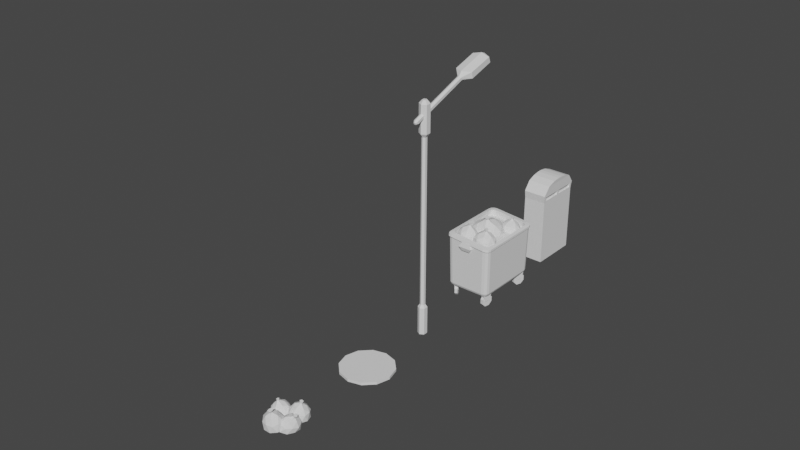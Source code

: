 # Source: street_props_1.blend  (saved by Blender 2.82.7; exported with 4.5.12 LTS)
import bpy
from mathutils import Matrix  # noqa: F401  (used for matrix-valued properties, if any)

bpy.ops.wm.read_factory_settings(use_empty=True)
scene = bpy.context.scene
scene.name = 'Scene'

# ---- collections
col_collection = bpy.data.collections.new('Collection'); scene.collection.children.link(col_collection)

# ---- world
world_world = bpy.data.worlds.new('World'); scene.world = world_world
world_world.use_nodes = True; world_world.node_tree.nodes.clear()
_N = world_world.node_tree.nodes; _L = world_world.node_tree.links
n0 = _N.new('ShaderNodeOutputWorld'); n0.name = 'World Output'; n0.location = (300, 300)
n1 = _N.new('ShaderNodeBackground'); n1.name = 'Background'; n1.location = (10, 300)
n1.inputs[0].default_value = (0.05088, 0.05088, 0.05088, 1.0)
_L.new(n1.outputs[0], n0.inputs[0])
n0.is_active_output = True
world_world.color = (0.05088, 0.05088, 0.05088)
world_world.use_sun_shadow = False
world_world.sun_shadow_jitter_overblur = 0.0

# ---- meshes
me_cube_001 = bpy.data.meshes.new('Cube.001')
me_cube_001.from_pydata([(-0.911, -1.199, 2.545), (-0.6934, -1.417, 2.536), (-0.8818, -1.308, 2.543), (-0.8022, -1.388, 2.54), (-0.6934, 1.417, 2.536), (-0.911, 1.199, 2.545), (-0.8022, 1.388, 2.54), (-0.8818, 1.308, 2.543), (0.695, -1.417, 2.418), (0.9099, -1.199, 2.382), (0.8025, -1.388, 2.4), (0.8811, -1.308, 2.387), (0.9099, 1.199, 2.382), (0.695, 1.417, 2.418), (0.8811, 1.308, 2.387), (0.8025, 1.388, 2.4), (-0.6502, -1.243, 0.4668), (-0.6674, -1.364, 0.584), (-0.6617, -1.327, 0.5011), (-0.7575, -1.136, 0.4668), (-0.877, -1.154, 0.584), (-0.841, -1.148, 0.5012), (-0.7095, -1.227, 0.4668), (-0.7722, -1.336, 0.584), (-0.753, -1.302, 0.5011), (-0.7416, -1.195, 0.4668), (-0.8489, -1.259, 0.584), (-0.8166, -1.239, 0.5012), (-0.7575, 1.136, 0.4668), (-0.877, 1.154, 0.584), (-0.841, 1.148, 0.5012), (-0.6502, 1.243, 0.4668), (-0.6674, 1.364, 0.584), (-0.6617, 1.327, 0.5011), (-0.7416, 1.195, 0.4668), (-0.8489, 1.259, 0.584), (-0.8166, 1.239, 0.5012), (-0.7095, 1.227, 0.4668), (-0.7722, 1.336, 0.584), (-0.753, 1.302, 0.5011), (0.7575, -1.136, 0.4668), (0.877, -1.154, 0.584), (0.841, -1.148, 0.5012), (0.6502, -1.243, 0.4668), (0.6674, -1.364, 0.584), (0.6617, -1.327, 0.5011), (0.7416, -1.195, 0.4668), (0.8489, -1.259, 0.584), (0.8166, -1.239, 0.5012), (0.7095, -1.227, 0.4668), (0.7722, -1.336, 0.584), (0.753, -1.302, 0.5011), (0.6502, 1.243, 0.4668), (0.6674, 1.364, 0.584), (0.6617, 1.327, 0.5011), (0.7575, 1.136, 0.4668), (0.877, 1.154, 0.584), (0.841, 1.148, 0.5012), (0.7095, 1.227, 0.4668), (0.7722, 1.336, 0.584), (0.753, 1.302, 0.5011), (0.7416, 1.195, 0.4668), (0.8489, 1.259, 0.584), (0.8166, 1.239, 0.5012), (-0.9393, -1.236, 2.563), (-0.715, -1.461, 2.555), (-0.9093, -1.349, 2.562), (-0.8272, -1.431, 2.559), (-0.715, 1.461, 2.555), (-0.9393, 1.236, 2.563), (-0.8272, 1.431, 2.559), (-0.9093, 1.349, 2.562), (0.7166, -1.461, 2.432), (0.9382, -1.236, 2.396), (0.8274, -1.431, 2.414), (0.9085, -1.349, 2.401), (0.9382, 1.236, 2.396), (0.7166, 1.461, 2.432), (0.9085, 1.349, 2.401), (0.8274, 1.431, 2.414), (-0.9211, -1.222, 2.645), (-0.6994, -1.444, 2.636), (-0.8914, -1.333, 2.643), (-0.8103, -1.414, 2.64), (-0.6994, 1.444, 2.636), (-0.9211, 1.222, 2.645), (-0.8103, 1.414, 2.64), (-0.8914, 1.333, 2.643), (0.7156, -1.444, 2.515), (0.9346, -1.222, 2.479), (0.8251, -1.414, 2.497), (0.9053, -1.333, 2.484), (0.9346, 1.222, 2.479), (0.7156, 1.444, 2.515), (0.9053, 1.333, 2.484), (0.8251, 1.414, 2.497), (-0.7978, -1.06, 2.662), (-0.6055, -1.252, 2.654), (-0.772, -1.156, 2.661), (-0.7016, -1.226, 2.658), (-0.6055, 1.252, 2.654), (-0.7978, 1.06, 2.662), (-0.7016, 1.226, 2.658), (-0.772, 1.156, 2.661), (0.6215, -1.252, 2.549), (0.8114, -1.06, 2.518), (0.7165, -1.226, 2.534), (0.786, -1.156, 2.522), (0.8114, 1.06, 2.518), (0.6215, 1.252, 2.549), (0.786, 1.156, 2.522), (0.7165, 1.226, 2.534), (-0.817, -1.06, 2.416), (-0.6248, -1.252, 2.408), (-0.7913, -1.156, 2.414), (-0.7209, -1.226, 2.412), (-0.6248, 1.252, 2.408), (-0.817, 1.06, 2.416), (-0.7209, 1.226, 2.412), (-0.7913, 1.156, 2.414), (0.6022, -1.252, 2.303), (0.7921, -1.06, 2.272), (0.6972, -1.226, 2.288), (0.7667, -1.156, 2.276), (0.7921, 1.06, 2.272), (0.6022, 1.252, 2.303), (0.7667, 1.156, 2.276), (0.6972, 1.226, 2.288), (-0.3139, -0.7243, 3.026), (-0.2989, -0.9156, 3.019), (-0.3278, -0.8639, 2.915), (-0.3328, -0.776, 2.918), (-0.3821, -0.7928, 2.92), (-0.3744, -0.8471, 2.916), (-0.2847, -1.162, 2.584), (-0.71, -1.031, 2.614), (-0.71, -0.6086, 2.614), (-0.2847, -0.478, 2.584), (-0.02185, -0.8199, 2.566), (-0.3039, -1.021, 2.792), (-0.2981, -0.8199, 2.914), (-0.2579, -0.8199, 2.858), (-0.4304, -0.8726, 2.873), (-0.4349, -0.7672, 2.875), (-0.3254, -0.7347, 2.865), (-0.3254, -0.9052, 2.865), (-0.3039, -0.619, 2.792), (-0.5588, -0.6957, 2.814), (-0.5588, -0.9441, 2.814), (-0.01438, -0.9441, 2.323), (-0.01438, -0.6957, 2.323), (-0.4189, -1.222, 2.351), (-0.1689, -1.145, 2.334), (-0.8234, -0.9441, 2.379), (-0.6689, -1.145, 2.369), (-0.6689, -0.4948, 2.369), (-0.8234, -0.6957, 2.379), (-0.1689, -0.4948, 2.334), (-0.4189, -0.418, 2.351), (-0.1064, -1.021, 2.614), (-0.5112, -1.145, 2.642), (-0.7612, -0.8199, 2.66), (-0.5112, -0.4948, 2.642), (-0.1064, -0.619, 2.614), (-0.1472, -0.8199, 2.779), (-0.4176, -0.7608, 3.029), (-0.3836, -0.8791, 3.013), (-0.2385, -0.8199, 3.019), (0.4124, -0.6989, 2.982), (0.4109, -0.8566, 2.972), (0.3898, -0.8273, 2.882), (0.3905, -0.7282, 2.886), (0.3289, -0.7471, 2.892), (0.3283, -0.8084, 2.888), (0.4807, -1.163, 2.552), (0.002291, -1.016, 2.597), (0.002293, -0.5396, 2.597), (0.4808, -0.3924, 2.552), (0.7765, -0.7778, 2.524), (0.4399, -1.004, 2.746), (0.4278, -0.7778, 2.878), (0.4738, -0.7778, 2.812), (0.2807, -0.8372, 2.83), (0.2827, -0.7183, 2.843), (0.4021, -0.6816, 2.831), (0.4, -0.8739, 2.819), (0.1588, -0.9178, 2.773), (0.778, -0.9178, 2.251), (0.778, -0.6378, 2.251), (0.323, -1.231, 2.293), (0.6042, -1.144, 2.267), (-0.1321, -0.9178, 2.336), (0.04176, -1.144, 2.32), (0.04176, -0.4112, 2.32), (-0.1321, -0.6378, 2.336), (0.6042, -0.4112, 2.267), (0.323, -0.3247, 2.293), (0.6821, -1.004, 2.58), (0.2269, -1.144, 2.622), (-0.05266, -0.7778, 2.648), (0.2272, -0.4112, 2.624), (0.6821, -0.5512, 2.58), (0.614, -0.7778, 2.731), (0.1621, -0.6378, 2.793), (0.4432, -0.5512, 2.766), (0.3145, -0.729, 2.991), (0.313, -0.8265, 2.982), (0.4714, -0.7778, 2.967), (-0.4439, -0.7112, 2.482), (-0.4277, 0.7109, 2.477), (0.4367, -0.7112, 2.404), (0.4367, 0.7112, 2.404), (0.0006615, -0.001709, 2.493), (-0.07315, 0.06871, 3.031), (-0.07155, -0.1422, 2.993), (-0.09619, -0.1054, 2.919), (-0.09728, 0.03136, 2.941), (-0.1881, 0.007005, 2.938), (-0.1875, -0.07805, 2.923), (0.03565, -0.4873, 2.417), (-0.6746, -0.2859, 2.492), (-0.584, 0.4016, 2.607), (0.0272, 0.628, 2.651), (0.4453, 0.0808, 2.538), (-0.02071, -0.3008, 2.669), (-0.04045, -0.03726, 2.931), (0.02962, -0.02636, 2.864), (-0.2557, -0.1039, 2.847), (-0.257, 0.05977, 2.88), (-0.08067, 0.105, 2.884), (-0.07856, -0.1572, 2.835), (-0.02568, 0.3417, 2.815), (-0.4087, 0.2195, 2.792), (-0.4382, -0.1819, 2.712), (0.4821, -0.07844, 2.251), (0.479, 0.3267, 2.335), (-0.1884, -0.5424, 2.184), (0.2271, -0.4104, 2.193), (-0.8657, -0.1004, 2.307), (-0.6059, -0.424, 2.228), (-0.5719, 0.6359, 2.437), (-0.8315, 0.304, 2.381), (0.2191, 0.6503, 2.415), (-0.1983, 0.7687, 2.458), (0.3308, -0.2608, 2.492), (-0.3416, -0.4743, 2.478), (-0.7346, 0.04871, 2.598), (-0.3262, 0.5859, 2.693), (0.291, 0.3458, 2.638), (0.2342, 0.02689, 2.733), (-0.207, 0.02754, 3.029), (-0.206, -0.103, 3.003), (0.01054, -0.03638, 3.013), (0.4716, 0.9065, 2.832), (0.401, 0.7883, 2.851), (0.3999, 0.8207, 2.77), (0.4445, 0.895, 2.755), (0.3889, 0.9087, 2.757), (0.3613, 0.8628, 2.765), (0.3071, 0.5057, 2.568), (0.01472, 0.8369, 2.487), (0.2292, 1.181, 2.368), (0.6619, 1.073, 2.373), (0.7148, 0.6626, 2.495), (0.3582, 0.6991, 2.704), (0.4513, 0.8408, 2.763), (0.4875, 0.8251, 2.72), (0.3129, 0.8686, 2.724), (0.3664, 0.9575, 2.705), (0.4743, 0.9306, 2.703), (0.3877, 0.7867, 2.733), (0.5622, 1.028, 2.613), (0.3079, 1.091, 2.612), (0.1818, 0.8889, 2.675), (0.6574, 0.479, 2.302), (0.7835, 0.6812, 2.232), (0.168, 0.4564, 2.34), (0.4223, 0.3931, 2.343), (-0.03944, 0.8861, 2.223), (-0.008353, 0.6447, 2.294), (0.3217, 1.174, 2.111), (0.08665, 1.088, 2.153), (0.7524, 0.9226, 2.16), (0.5761, 1.111, 2.114), (0.5399, 0.5555, 2.584), (0.1284, 0.658, 2.579), (0.07808, 1.049, 2.463), (0.4585, 1.187, 2.396), (0.7439, 0.8828, 2.47), (0.5933, 0.7881, 2.673), (0.3836, 0.9283, 2.834), (0.3399, 0.8552, 2.847), (0.4823, 0.82, 2.842), (0.5931, -1.157, 0.2016), (0.5758, -1.242, 0.4693), (0.6353, -0.95, 0.2016), (0.6527, -0.8652, 0.4693), (0.743, -1.187, 0.2016), (0.7257, -1.272, 0.4693), (0.7853, -0.9807, 0.2016), (0.8026, -0.8958, 0.4693), (0.6849, -0.8287, 0.117), (0.7936, -0.851, 0.117), (0.6584, -0.9582, -0.01594), (0.7672, -0.9805, -0.01594), (0.6209, -1.142, -0.01652), (0.7296, -1.164, -0.01652), (0.5943, -1.272, 0.1157), (0.703, -1.294, 0.1157), (0.5941, -1.273, 0.3031), (0.7029, -1.295, 0.3031), (0.6206, -1.143, 0.4361), (0.7294, -1.166, 0.4361), (0.6581, -0.9596, 0.4367), (0.7669, -0.9818, 0.4367), (0.6848, -0.8293, 0.3045), (0.7935, -0.8515, 0.3045), (0.5817, 0.9573, 0.2016), (0.5533, 0.8755, 0.4693), (0.651, 1.157, 0.2016), (0.6794, 1.238, 0.4693), (0.7262, 0.9071, 0.2016), (0.6978, 0.8252, 0.4693), (0.7955, 1.106, 0.2016), (0.824, 1.188, 0.4693), (0.7162, 1.27, 0.117), (0.821, 1.234, 0.117), (0.6728, 1.145, -0.01594), (0.7776, 1.109, -0.01594), (0.6112, 0.9682, -0.01652), (0.716, 0.9318, -0.01652), (0.5675, 0.8426, 0.1157), (0.6724, 0.8062, 0.1157), (0.5673, 0.8421, 0.3031), (0.6722, 0.8056, 0.3031), (0.6107, 0.9669, 0.4361), (0.7156, 0.9305, 0.4361), (0.6723, 1.144, 0.4367), (0.7772, 1.108, 0.4367), (0.716, 1.27, 0.3045), (0.8209, 1.233, 0.3045), (-0.6845, -1.198, 0.2016), (-0.6447, -1.275, 0.4693), (-0.7815, -1.011, 0.2016), (-0.8213, -0.9343, 0.4693), (-0.5486, -1.128, 0.2016), (-0.5088, -1.205, 0.4693), (-0.6456, -0.9408, 0.2016), (-0.6854, -0.8639, 0.4693), (-0.8192, -0.8857, 0.117), (-0.7206, -0.8346, 0.117), (-0.7584, -1.003, -0.01594), (-0.6598, -0.952, -0.01594), (-0.6722, -1.17, -0.01652), (-0.5736, -1.118, -0.01652), (-0.611, -1.288, 0.1157), (-0.5125, -1.237, 0.1157), (-0.6108, -1.288, 0.3031), (-0.5122, -1.237, 0.3031), (-0.6715, -1.171, 0.4361), (-0.573, -1.12, 0.4361), (-0.7577, -1.004, 0.4367), (-0.6592, -0.9532, 0.4367), (-0.8189, -0.8862, 0.3045), (-0.7203, -0.8351, 0.3045), (-0.7758, 0.9569, 0.2016), (-0.8039, 0.8749, 0.4693), (-0.7073, 1.156, 0.2016), (-0.6792, 1.238, 0.4693), (-0.631, 0.9072, 0.2016), (-0.6591, 0.8253, 0.4693), (-0.5626, 1.107, 0.2016), (-0.5345, 1.189, 0.4693), (-0.6426, 1.27, 0.117), (-0.5376, 1.234, 0.117), (-0.6855, 1.145, -0.01594), (-0.5805, 1.109, -0.01594), (-0.7463, 0.9679, -0.01652), (-0.6413, 0.9319, -0.01652), (-0.7895, 0.8421, 0.1157), (-0.6845, 0.8061, 0.1157), (-0.7897, 0.8416, 0.3031), (-0.6847, 0.8056, 0.3031), (-0.7468, 0.9666, 0.4361), (-0.6418, 0.9306, 0.4361), (-0.6859, 1.144, 0.4367), (-0.5809, 1.108, 0.4367), (-0.6428, 1.27, 0.3045), (-0.5378, 1.234, 0.3045), (-0.3113, -1.513, 2.326), (-0.1966, -1.458, 2.523), (-0.3113, -1.357, 2.326), (-0.1966, -1.357, 2.523), (0.2167, -1.513, 2.326), (0.102, -1.458, 2.523), (0.2167, -1.357, 2.326), (0.102, -1.357, 2.523), (-0.2125, -1.461, 2.171), (-0.2125, -1.357, 2.126), (0.1178, -1.461, 2.171), (0.1178, -1.357, 2.126), (0.2167, 1.551, 2.326), (0.102, 1.496, 2.523), (0.2167, 1.395, 2.326), (0.102, 1.395, 2.523), (-0.3113, 1.551, 2.326), (-0.1966, 1.496, 2.523), (-0.3113, 1.395, 2.326), (-0.1966, 1.395, 2.523), (0.1178, 1.499, 2.171), (0.1178, 1.395, 2.126), (-0.2125, 1.499, 2.171), (-0.2125, 1.395, 2.126)], [], [(26, 2, 0, 20), (8, 44, 50, 10), (15, 13, 77, 79), (23, 3, 2, 26), (6, 38, 35, 7), (44, 8, 1, 17), (7, 35, 29, 5), (20, 0, 5, 29), (32, 4, 13, 53), (11, 47, 41, 9), (4, 32, 38, 6), (14, 62, 59, 15), (12, 56, 62, 14), (10, 50, 47, 11), (15, 59, 53, 13), (56, 12, 9, 41), (17, 1, 3, 23), (22, 16, 18, 24), (24, 18, 17, 23), (25, 22, 24, 27), (27, 24, 23, 26), (19, 25, 27, 21), (21, 27, 26, 20), (31, 37, 39, 33), (33, 39, 38, 32), (37, 34, 36, 39), (39, 36, 35, 38), (34, 28, 30, 36), (36, 30, 29, 35), (55, 61, 63, 57), (57, 63, 62, 56), (61, 58, 60, 63), (63, 60, 59, 62), (58, 52, 54, 60), (60, 54, 53, 59), (43, 49, 51, 45), (45, 51, 50, 44), (49, 46, 48, 51), (51, 48, 47, 50), (46, 40, 42, 48), (48, 42, 41, 47), (20, 29, 30, 21), (21, 30, 28, 19), (32, 53, 54, 33), (33, 54, 52, 31), (56, 41, 42, 57), (57, 42, 40, 55), (44, 17, 18, 45), (45, 18, 16, 43), (28, 34, 37, 31, 52, 58, 61, 55, 40, 46, 49, 43, 16, 22, 25, 19), (78, 79, 95, 94), (2, 3, 67, 66), (8, 10, 74, 72), (0, 2, 66, 64), (10, 11, 75, 74), (4, 6, 70, 68), (11, 9, 73, 75), (6, 7, 71, 70), (5, 0, 64, 69), (7, 5, 69, 71), (1, 8, 72, 65), (12, 14, 78, 76), (9, 12, 76, 73), (14, 15, 79, 78), (3, 1, 65, 67), (13, 4, 68, 77), (85, 80, 96, 101), (67, 65, 81, 83), (77, 68, 84, 93), (79, 77, 93, 95), (66, 67, 83, 82), (72, 74, 90, 88), (64, 66, 82, 80), (74, 75, 91, 90), (68, 70, 86, 84), (75, 73, 89, 91), (70, 71, 87, 86), (69, 64, 80, 85), (71, 69, 85, 87), (65, 72, 88, 81), (76, 78, 94, 92), (73, 76, 92, 89), (96, 98, 114, 112), (87, 85, 101, 103), (81, 88, 104, 97), (92, 94, 110, 108), (89, 92, 108, 105), (94, 95, 111, 110), (83, 81, 97, 99), (93, 84, 100, 109), (95, 93, 109, 111), (82, 83, 99, 98), (88, 90, 106, 104), (80, 82, 98, 96), (90, 91, 107, 106), (84, 86, 102, 100), (91, 89, 105, 107), (86, 87, 103, 102), (121, 124, 211, 210), (106, 107, 123, 122), (100, 102, 118, 116), (107, 105, 121, 123), (102, 103, 119, 118), (101, 96, 112, 117), (103, 101, 117, 119), (97, 104, 120, 113), (108, 110, 126, 124), (105, 108, 124, 121), (110, 111, 127, 126), (99, 97, 113, 115), (109, 100, 116, 125), (111, 109, 125, 127), (98, 99, 115, 114), (104, 106, 122, 120), (140, 131, 128, 167), (133, 130, 129, 166), (134, 159, 139), (135, 160, 148), (136, 161, 147), (137, 162, 146), (138, 163, 164), (164, 163, 146), (163, 137, 146), (146, 162, 147), (162, 136, 147), (147, 161, 148), (161, 135, 148), (148, 160, 139), (160, 134, 139), (139, 159, 164), (159, 138, 164), (150, 163, 138), (150, 157, 163), (157, 137, 163), (158, 162, 137), (158, 155, 162), (155, 136, 162), (156, 161, 136), (156, 153, 161), (153, 135, 161), (154, 160, 135), (154, 151, 160), (151, 134, 160), (152, 159, 134), (152, 149, 159), (149, 138, 159), (157, 158, 137), (164, 146, 144, 141), (167, 128, 165, 166, 129), (155, 156, 136), (139, 164, 141, 145), (153, 154, 135), (147, 148, 142, 143), (151, 152, 134), (143, 142, 133, 132), (149, 150, 138), (141, 144, 131, 140), (132, 133, 166, 165), (130, 140, 167, 129), (146, 147, 143, 144), (148, 139, 145, 142), (145, 141, 140, 130), (131, 132, 165, 128), (144, 143, 132, 131), (142, 145, 130, 133), (180, 171, 168, 207), (173, 170, 169, 206), (174, 197, 179), (175, 198, 186), (176, 199, 203), (177, 200, 204), (178, 201, 202), (202, 201, 204), (201, 177, 204), (204, 200, 203), (200, 176, 203), (203, 199, 186), (199, 175, 186), (186, 198, 179), (198, 174, 179), (179, 197, 202), (197, 178, 202), (188, 201, 178), (188, 195, 201), (195, 177, 201), (196, 200, 177), (196, 193, 200), (193, 176, 200), (194, 199, 176), (194, 191, 199), (191, 175, 199), (192, 198, 175), (192, 189, 198), (189, 174, 198), (190, 197, 174), (190, 187, 197), (187, 178, 197), (195, 196, 177), (202, 204, 184, 181), (207, 168, 205, 206, 169), (193, 194, 176), (179, 202, 181, 185), (191, 192, 175), (203, 186, 182, 183), (189, 190, 174), (183, 182, 173, 172), (187, 188, 178), (181, 184, 171, 180), (172, 173, 206, 205), (170, 180, 207, 169), (204, 203, 183, 184), (186, 179, 185, 182), (185, 181, 180, 170), (171, 172, 205, 168), (184, 183, 172, 171), (182, 185, 170, 173), (126, 127, 211), (115, 113, 208), (125, 116, 209, 211), (127, 125, 211), (114, 115, 208), (120, 122, 210), (112, 114, 208), (122, 123, 210), (116, 118, 209), (123, 121, 210), (118, 119, 209), (117, 112, 208, 209), (119, 117, 209), (113, 120, 210, 208), (124, 126, 211), (209, 208, 212), (208, 210, 212), (210, 211, 212), (211, 209, 212), (225, 216, 213, 252), (218, 215, 214, 251), (219, 244, 224), (220, 245, 233), (221, 246, 232), (222, 247, 231), (223, 248, 249), (249, 248, 231), (248, 222, 231), (231, 247, 232), (247, 221, 232), (232, 246, 233), (246, 220, 233), (233, 245, 224), (245, 219, 224), (224, 244, 249), (244, 223, 249), (235, 248, 223), (235, 242, 248), (242, 222, 248), (243, 247, 222), (243, 240, 247), (240, 221, 247), (241, 246, 221), (241, 238, 246), (238, 220, 246), (239, 245, 220), (239, 236, 245), (236, 219, 245), (237, 244, 219), (237, 234, 244), (234, 223, 244), (242, 243, 222), (249, 231, 229, 226), (252, 213, 250, 251, 214), (240, 241, 221), (224, 249, 226, 230), (238, 239, 220), (232, 233, 227, 228), (236, 237, 219), (228, 227, 218, 217), (234, 235, 223), (226, 229, 216, 225), (217, 218, 251, 250), (215, 225, 252, 214), (231, 232, 228, 229), (233, 224, 230, 227), (230, 226, 225, 215), (216, 217, 250, 213), (229, 228, 217, 216), (227, 230, 215, 218), (265, 256, 253, 292), (258, 255, 254, 291), (259, 284, 264), (260, 285, 273), (261, 286, 272), (262, 287, 271), (263, 288, 289), (289, 288, 271), (288, 262, 271), (271, 287, 272), (287, 261, 272), (272, 286, 273), (286, 260, 273), (273, 285, 264), (285, 259, 264), (264, 284, 289), (284, 263, 289), (275, 288, 263), (275, 282, 288), (282, 262, 288), (283, 287, 262), (283, 280, 287), (280, 261, 287), (281, 286, 261), (281, 278, 286), (278, 260, 286), (279, 285, 260), (279, 276, 285), (276, 259, 285), (277, 284, 259), (277, 274, 284), (274, 263, 284), (282, 283, 262), (289, 271, 269, 266), (292, 253, 290, 291, 254), (280, 281, 261), (264, 289, 266, 270), (278, 279, 260), (272, 273, 267, 268), (276, 277, 259), (268, 267, 258, 257), (274, 275, 263), (266, 269, 256, 265), (257, 258, 291, 290), (255, 265, 292, 254), (271, 272, 268, 269), (273, 264, 270, 267), (270, 266, 265, 255), (256, 257, 290, 253), (269, 268, 257, 256), (267, 270, 255, 258), (293, 294, 296, 295), (295, 296, 300, 299), (299, 300, 298, 297), (297, 298, 294, 293), (295, 299, 297, 293), (300, 296, 294, 298), (301, 302, 304, 303), (303, 304, 306, 305), (305, 306, 308, 307), (307, 308, 310, 309), (309, 310, 312, 311), (311, 312, 314, 313), (304, 302, 316, 314, 312, 310, 308, 306), (313, 314, 316, 315), (315, 316, 302, 301), (301, 303, 305, 307, 309, 311, 313, 315), (317, 318, 320, 319), (319, 320, 324, 323), (323, 324, 322, 321), (321, 322, 318, 317), (319, 323, 321, 317), (324, 320, 318, 322), (325, 326, 328, 327), (327, 328, 330, 329), (329, 330, 332, 331), (331, 332, 334, 333), (333, 334, 336, 335), (335, 336, 338, 337), (328, 326, 340, 338, 336, 334, 332, 330), (337, 338, 340, 339), (339, 340, 326, 325), (325, 327, 329, 331, 333, 335, 337, 339), (341, 342, 344, 343), (343, 344, 348, 347), (347, 348, 346, 345), (345, 346, 342, 341), (343, 347, 345, 341), (348, 344, 342, 346), (349, 350, 352, 351), (351, 352, 354, 353), (353, 354, 356, 355), (355, 356, 358, 357), (357, 358, 360, 359), (359, 360, 362, 361), (352, 350, 364, 362, 360, 358, 356, 354), (361, 362, 364, 363), (363, 364, 350, 349), (349, 351, 353, 355, 357, 359, 361, 363), (365, 366, 368, 367), (367, 368, 372, 371), (371, 372, 370, 369), (369, 370, 366, 365), (367, 371, 369, 365), (372, 368, 366, 370), (373, 374, 376, 375), (375, 376, 378, 377), (377, 378, 380, 379), (379, 380, 382, 381), (381, 382, 384, 383), (383, 384, 386, 385), (376, 374, 388, 386, 384, 382, 380, 378), (385, 386, 388, 387), (387, 388, 374, 373), (373, 375, 377, 379, 381, 383, 385, 387), (389, 390, 392, 391), (391, 392, 396, 395), (395, 396, 394, 393), (393, 394, 390, 389), (391, 395, 400, 398), (396, 392, 390, 394), (398, 400, 399, 397), (389, 391, 398, 397), (395, 393, 399, 400), (393, 389, 397, 399), (401, 402, 404, 403), (403, 404, 408, 407), (407, 408, 406, 405), (405, 406, 402, 401), (403, 407, 412, 410), (408, 404, 402, 406), (410, 412, 411, 409), (401, 403, 410, 409), (407, 405, 411, 412), (405, 401, 409, 411)])
_uv = me_cube_001.uv_layers.new(name='UVMap')
_uv.uv.foreach_set('vector', [0.3902, 0.009606, 0.625, 0.009606, 0.625, 0.01921, 0.3902, 0.01921, 0.625, 0.7799, 0.3902, 0.7799, 0.3858, 0.7591, 0.63, 0.7591, 0.63, 0.4909, 0.625, 0.4701, 0.625, 0.4701, 0.63, 0.4909, 0.3902, 0.9851, 0.625, 0.9851, 0.625, 1.0, 0.3902, 1.0, 0.7034, 0.3441, 0.3213, 0.3441, 0.3181, 0.3301, 0.707, 0.3301, 0.3902, 0.7799, 0.625, 0.7799, 0.625, 0.9701, 0.3902, 0.9701, 0.707, 0.3301, 0.3181, 0.3301, 0.3902, 0.2308, 0.625, 0.2308, 0.3902, 0.01921, 0.625, 0.01921, 0.625, 0.2308, 0.3902, 0.2308, 0.3902, 0.2799, 0.625, 0.2799, 0.625, 0.4701, 0.3902, 0.4701, 0.6263, 0.7404, 0.389, 0.7404, 0.3902, 0.7308, 0.625, 0.7308, 0.625, 0.2799, 0.3902, 0.2799, 0.3213, 0.3441, 0.7034, 0.3441, 0.6263, 0.5096, 0.389, 0.5096, 0.3858, 0.4909, 0.63, 0.4909, 0.625, 0.5192, 0.3902, 0.5192, 0.389, 0.5096, 0.6263, 0.5096, 0.63, 0.7591, 0.3858, 0.7591, 0.389, 0.7404, 0.6263, 0.7404, 0.63, 0.4909, 0.3858, 0.4909, 0.3902, 0.4701, 0.625, 0.4701, 0.3902, 0.5192, 0.625, 0.5192, 0.625, 0.7308, 0.3902, 0.7308, 0.3902, 0.9701, 0.625, 0.9701, 0.625, 0.9851, 0.3902, 0.9851, 0.1488, 0.7376, 0.1573, 0.7391, 0.1542, 0.7499, 0.1412, 0.7476, 0.375, 0.9838, 0.375, 0.9708, 0.3902, 0.9701, 0.3902, 0.9851, 0.1442, 0.7347, 0.1488, 0.7376, 0.139, 0.7468, 0.13, 0.741, 0.375, 0.9987, 0.375, 0.9863, 0.3902, 0.9851, 0.3902, 1.0, 0.1419, 0.7292, 0.1442, 0.7347, 0.1287, 0.7396, 0.1252, 0.7312, 0.375, 0.01875, 0.375, 0.01036, 0.3902, 0.009606, 0.3902, 0.01921, 0.2043, 0.4616, 0.224, 0.4333, 0.285, 0.357, 0.1611, 0.4932, 0.3716, 0.2827, 0.3031, 0.3389, 0.3213, 0.3441, 0.3902, 0.2799, 0.224, 0.4333, 0.2199, 0.4348, 0.2933, 0.3314, 0.2963, 0.343, 0.2963, 0.343, 0.2933, 0.3314, 0.3181, 0.3301, 0.3213, 0.3441, 0.2199, 0.4348, 0.1897, 0.4696, 0.133, 0.5102, 0.2799, 0.3449, 0.2994, 0.3224, 0.3711, 0.2355, 0.3902, 0.2308, 0.3181, 0.3301, 0.3602, 0.519, 0.3591, 0.5124, 0.3736, 0.5092, 0.375, 0.5192, 0.375, 0.5192, 0.3736, 0.5092, 0.389, 0.5096, 0.3902, 0.5192, 0.3591, 0.5124, 0.355, 0.5087, 0.3703, 0.4924, 0.3736, 0.5092, 0.3736, 0.5092, 0.3703, 0.4924, 0.3858, 0.4909, 0.389, 0.5096, 0.355, 0.5087, 0.3455, 0.5081, 0.3462, 0.4996, 0.368, 0.4916, 0.3704, 0.4892, 0.3748, 0.471, 0.3902, 0.4701, 0.3858, 0.4909, 0.3453, 0.7413, 0.3547, 0.7408, 0.368, 0.7584, 0.3462, 0.7504, 0.3748, 0.779, 0.3704, 0.7608, 0.3858, 0.7591, 0.3902, 0.7799, 0.3547, 0.7408, 0.3588, 0.737, 0.3736, 0.7408, 0.3703, 0.7576, 0.3703, 0.7576, 0.3736, 0.7408, 0.389, 0.7404, 0.3858, 0.7591, 0.3588, 0.737, 0.36, 0.7304, 0.375, 0.7308, 0.3736, 0.7408, 0.3736, 0.7408, 0.375, 0.7308, 0.3902, 0.7308, 0.389, 0.7404, 0.3902, 0.01921, 0.3902, 0.2308, 0.375, 0.2305, 0.375, 0.01955, 0.125, 0.7305, 0.125, 0.5195, 0.1897, 0.4696, 0.1419, 0.7292, 0.3902, 0.2799, 0.3902, 0.4701, 0.375, 0.4695, 0.375, 0.2805, 0.1555, 0.5, 0.3445, 0.5, 0.3455, 0.5081, 0.2043, 0.4616, 0.3902, 0.5192, 0.3902, 0.7308, 0.375, 0.7308, 0.375, 0.5192, 0.375, 0.5192, 0.375, 0.7308, 0.36, 0.7304, 0.3602, 0.519, 0.3902, 0.7799, 0.3902, 0.9701, 0.375, 0.9695, 0.375, 0.7805, 0.3445, 0.75, 0.1555, 0.75, 0.1573, 0.7391, 0.3453, 0.7413, 0.1897, 0.4696, 0.2199, 0.4348, 0.224, 0.4333, 0.2043, 0.4616, 0.3455, 0.5081, 0.355, 0.5087, 0.3591, 0.5124, 0.3602, 0.519, 0.36, 0.7304, 0.3588, 0.737, 0.3547, 0.7408, 0.3453, 0.7413, 0.1573, 0.7391, 0.1488, 0.7376, 0.1442, 0.7347, 0.1419, 0.7292, 0.6263, 0.5096, 0.63, 0.4909, 0.63, 0.4909, 0.6263, 0.5096, 0.625, 1.0, 0.625, 0.9851, 0.625, 0.9851, 0.625, 1.0, 0.625, 0.7799, 0.63, 0.7591, 0.63, 0.7591, 0.625, 0.7799, 0.625, 0.01921, 0.625, 0.009606, 0.625, 0.009606, 0.625, 0.01921, 0.63, 0.7591, 0.6263, 0.7404, 0.6263, 0.7404, 0.63, 0.7591, 0.625, 0.2799, 0.7034, 0.3441, 0.7034, 0.3441, 0.625, 0.2799, 0.6263, 0.7404, 0.625, 0.7308, 0.625, 0.7308, 0.6263, 0.7404, 0.7034, 0.3441, 0.707, 0.3301, 0.707, 0.3301, 0.7034, 0.3441, 0.625, 0.2308, 0.625, 0.01921, 0.625, 0.01921, 0.625, 0.2308, 0.707, 0.3301, 0.625, 0.2308, 0.625, 0.2308, 0.707, 0.3301, 0.625, 0.9701, 0.625, 0.7799, 0.625, 0.7799, 0.625, 0.9701, 0.625, 0.5192, 0.6263, 0.5096, 0.6263, 0.5096, 0.625, 0.5192, 0.625, 0.7308, 0.625, 0.5192, 0.625, 0.5192, 0.625, 0.7308, 0.6263, 0.5096, 0.63, 0.4909, 0.63, 0.4909, 0.6263, 0.5096, 0.625, 0.9851, 0.625, 0.9701, 0.625, 0.9701, 0.625, 0.9851, 0.625, 0.4701, 0.625, 0.2799, 0.625, 0.2799, 0.625, 0.4701, 0.625, 0.2308, 0.625, 0.01921, 0.625, 0.01921, 0.625, 0.2308, 0.625, 0.9851, 0.625, 0.9701, 0.625, 0.9701, 0.625, 0.9851, 0.625, 0.4701, 0.625, 0.2799, 0.625, 0.2799, 0.625, 0.4701, 0.63, 0.4909, 0.625, 0.4701, 0.625, 0.4701, 0.63, 0.4909, 0.625, 1.0, 0.625, 0.9851, 0.625, 0.9851, 0.625, 1.0, 0.625, 0.7799, 0.63, 0.7591, 0.63, 0.7591, 0.625, 0.7799, 0.625, 0.01921, 0.625, 0.009606, 0.625, 0.009606, 0.625, 0.01921, 0.63, 0.7591, 0.6263, 0.7404, 0.6263, 0.7404, 0.63, 0.7591, 0.625, 0.2799, 0.7034, 0.3441, 0.7034, 0.3441, 0.625, 0.2799, 0.6263, 0.7404, 0.625, 0.7308, 0.625, 0.7308, 0.6263, 0.7404, 0.7034, 0.3441, 0.707, 0.3301, 0.707, 0.3301, 0.7034, 0.3441, 0.625, 0.2308, 0.625, 0.01921, 0.625, 0.01921, 0.625, 0.2308, 0.707, 0.3301, 0.625, 0.2308, 0.625, 0.2308, 0.707, 0.3301, 0.625, 0.9701, 0.625, 0.7799, 0.625, 0.7799, 0.625, 0.9701, 0.625, 0.5192, 0.6263, 0.5096, 0.6263, 0.5096, 0.625, 0.5192, 0.625, 0.7308, 0.625, 0.5192, 0.625, 0.5192, 0.625, 0.7308, 0.625, 0.01921, 0.625, 0.009606, 0.625, 0.009606, 0.625, 0.01921, 0.707, 0.3301, 0.625, 0.2308, 0.625, 0.2308, 0.707, 0.3301, 0.625, 0.9701, 0.625, 0.7799, 0.625, 0.7799, 0.625, 0.9701, 0.625, 0.5192, 0.6263, 0.5096, 0.6263, 0.5096, 0.625, 0.5192, 0.625, 0.7308, 0.625, 0.5192, 0.625, 0.5192, 0.625, 0.7308, 0.6263, 0.5096, 0.63, 0.4909, 0.63, 0.4909, 0.6263, 0.5096, 0.625, 0.9851, 0.625, 0.9701, 0.625, 0.9701, 0.625, 0.9851, 0.625, 0.4701, 0.625, 0.2799, 0.625, 0.2799, 0.625, 0.4701, 0.63, 0.4909, 0.625, 0.4701, 0.625, 0.4701, 0.63, 0.4909, 0.625, 1.0, 0.625, 0.9851, 0.625, 0.9851, 0.625, 1.0, 0.625, 0.7799, 0.63, 0.7591, 0.63, 0.7591, 0.625, 0.7799, 0.625, 0.01921, 0.625, 0.009606, 0.625, 0.009606, 0.625, 0.01921, 0.63, 0.7591, 0.6263, 0.7404, 0.6263, 0.7404, 0.63, 0.7591, 0.625, 0.2799, 0.7034, 0.3441, 0.7034, 0.3441, 0.625, 0.2799, 0.6263, 0.7404, 0.625, 0.7308, 0.625, 0.7308, 0.6263, 0.7404, 0.7034, 0.3441, 0.707, 0.3301, 0.707, 0.3301, 0.7034, 0.3441, 0.625, 0.7308, 0.625, 0.5192, 0.625, 0.5192, 0.625, 0.7308, 0.63, 0.7591, 0.6263, 0.7404, 0.6263, 0.7404, 0.63, 0.7591, 0.625, 0.2799, 0.7034, 0.3441, 0.7034, 0.3441, 0.625, 0.2799, 0.6263, 0.7404, 0.625, 0.7308, 0.625, 0.7308, 0.6263, 0.7404, 0.7034, 0.3441, 0.707, 0.3301, 0.707, 0.3301, 0.7034, 0.3441, 0.625, 0.2308, 0.625, 0.01921, 0.625, 0.01921, 0.625, 0.2308, 0.707, 0.3301, 0.625, 0.2308, 0.625, 0.2308, 0.707, 0.3301, 0.625, 0.9701, 0.625, 0.7799, 0.625, 0.7799, 0.625, 0.9701, 0.625, 0.5192, 0.6263, 0.5096, 0.6263, 0.5096, 0.625, 0.5192, 0.625, 0.7308, 0.625, 0.5192, 0.625, 0.5192, 0.625, 0.7308, 0.6263, 0.5096, 0.63, 0.4909, 0.63, 0.4909, 0.6263, 0.5096, 0.625, 0.9851, 0.625, 0.9701, 0.625, 0.9701, 0.625, 0.9851, 0.625, 0.4701, 0.625, 0.2799, 0.625, 0.2799, 0.625, 0.4701, 0.63, 0.4909, 0.625, 0.4701, 0.625, 0.4701, 0.63, 0.4909, 0.625, 1.0, 0.625, 0.9851, 0.625, 0.9851, 0.625, 1.0, 0.625, 0.7799, 0.63, 0.7591, 0.63, 0.7591, 0.625, 0.7799, 0.5909, 0.3937, 0.5, 0.3937, 0.5, 0.3937, 0.5909, 0.3937, 0.9545, 0.3937, 0.8636, 0.3937, 0.8636, 0.3937, 0.9545, 0.3937, 0.8182, 0.3149, 0.7273, 0.3149, 0.7727, 0.3937, 1.0, 0.3149, 0.9091, 0.3149, 0.9545, 0.3937, 0.2727, 0.3149, 0.1818, 0.3149, 0.2273, 0.3937, 0.4545, 0.3149, 0.3636, 0.3149, 0.4091, 0.3937, 0.6364, 0.3149, 0.5455, 0.3149, 0.5909, 0.3937, 0.5909, 0.3937, 0.5455, 0.3149, 0.5, 0.3937, 0.5455, 0.3149, 0.4545, 0.3149, 0.5, 0.3937, 0.4091, 0.3937, 0.3636, 0.3149, 0.3182, 0.3937, 0.3636, 0.3149, 0.2727, 0.3149, 0.3182, 0.3937, 0.2273, 0.3937, 0.1818, 0.3149, 0.1364, 0.3937, 0.1818, 0.3149, 0.09091, 0.3149, 0.1364, 0.3937, 0.9545, 0.3937, 0.9091, 0.3149, 0.8636, 0.3937, 0.9091, 0.3149, 0.8182, 0.3149, 0.8636, 0.3937, 0.7727, 0.3937, 0.7273, 0.3149, 0.6818, 0.3937, 0.7273, 0.3149, 0.6364, 0.3149, 0.6818, 0.3937, 0.5909, 0.2362, 0.5455, 0.3149, 0.6364, 0.3149, 0.5909, 0.2362, 0.5, 0.2362, 0.5455, 0.3149, 0.5, 0.2362, 0.4545, 0.3149, 0.5455, 0.3149, 0.4091, 0.2362, 0.3636, 0.3149, 0.4545, 0.3149, 0.4091, 0.2362, 0.3182, 0.2362, 0.3636, 0.3149, 0.3182, 0.2362, 0.2727, 0.3149, 0.3636, 0.3149, 0.2273, 0.2362, 0.1818, 0.3149, 0.2727, 0.3149, 0.2273, 0.2362, 0.1364, 0.2362, 0.1818, 0.3149, 0.1364, 0.2362, 0.09091, 0.3149, 0.1818, 0.3149, 0.9545, 0.2362, 0.9091, 0.3149, 1.0, 0.3149, 0.9545, 0.2362, 0.8636, 0.2362, 0.9091, 0.3149, 0.8636, 0.2362, 0.8182, 0.3149, 0.9091, 0.3149, 0.7727, 0.2362, 0.7273, 0.3149, 0.8182, 0.3149, 0.7727, 0.2362, 0.6818, 0.2362, 0.7273, 0.3149, 0.6818, 0.2362, 0.6364, 0.3149, 0.7273, 0.3149, 0.5, 0.2362, 0.4091, 0.2362, 0.4545, 0.3149, 0.5909, 0.3937, 0.5, 0.3937, 0.5, 0.3937, 0.5909, 0.3937, 0.6818, 0.3937, 0.4091, 0.3937, 0.2273, 0.3937, 0.9545, 0.3937, 0.7727, 0.3937, 0.3182, 0.2362, 0.2273, 0.2362, 0.2727, 0.3149, 0.7727, 0.3937, 0.6818, 0.3937, 0.6818, 0.3937, 0.7727, 0.3937, 0.1364, 0.2362, 0.04545, 0.2362, 0.09091, 0.3149, 0.2273, 0.3937, 0.1364, 0.3937, 0.1364, 0.3937, 0.2273, 0.3937, 0.8636, 0.2362, 0.7727, 0.2362, 0.8182, 0.3149, 0.2273, 0.3937, 0.1364, 0.3937, 0.1364, 0.3937, 0.2273, 0.3937, 0.6818, 0.2362, 0.5909, 0.2362, 0.6364, 0.3149, 0.5909, 0.3937, 0.5, 0.3937, 0.5, 0.3937, 0.5909, 0.3937, 0.2273, 0.3937, 0.1364, 0.3937, 0.1364, 0.3937, 0.2273, 0.3937, 0.7727, 0.3937, 0.6818, 0.3937, 0.6818, 0.3937, 0.7727, 0.3937, 0.4091, 0.3937, 0.3182, 0.3937, 0.3182, 0.3937, 0.4091, 0.3937, 0.9545, 0.3937, 0.8636, 0.3937, 0.8636, 0.3937, 0.9545, 0.3937, 0.7727, 0.3937, 0.6818, 0.3937, 0.6818, 0.3937, 0.7727, 0.3937, 0.4091, 0.3937, 0.3182, 0.3937, 0.3182, 0.3937, 0.4091, 0.3937, 0.4091, 0.3937, 0.3182, 0.3937, 0.3182, 0.3937, 0.4091, 0.3937, 0.9545, 0.3937, 0.8636, 0.3937, 0.8636, 0.3937, 0.9545, 0.3937, 0.5909, 0.3937, 0.5, 0.3937, 0.5, 0.3937, 0.5909, 0.3937, 0.9545, 0.3937, 0.8636, 0.3937, 0.8636, 0.3937, 0.9545, 0.3937, 0.8182, 0.3149, 0.7273, 0.3149, 0.7727, 0.3937, 1.0, 0.3149, 0.9091, 0.3149, 0.9545, 0.3937, 0.2727, 0.3149, 0.1818, 0.3149, 0.2273, 0.3937, 0.4545, 0.3149, 0.3636, 0.3149, 0.4091, 0.3937, 0.6364, 0.3149, 0.5455, 0.3149, 0.5909, 0.3937, 0.5909, 0.3937, 0.5455, 0.3149, 0.5, 0.3937, 0.5455, 0.3149, 0.4545, 0.3149, 0.5, 0.3937, 0.4091, 0.3937, 0.3636, 0.3149, 0.3182, 0.3937, 0.3636, 0.3149, 0.2727, 0.3149, 0.3182, 0.3937, 0.2273, 0.3937, 0.1818, 0.3149, 0.1364, 0.3937, 0.1818, 0.3149, 0.09091, 0.3149, 0.1364, 0.3937, 0.9545, 0.3937, 0.9091, 0.3149, 0.8636, 0.3937, 0.9091, 0.3149, 0.8182, 0.3149, 0.8636, 0.3937, 0.7727, 0.3937, 0.7273, 0.3149, 0.6818, 0.3937, 0.7273, 0.3149, 0.6364, 0.3149, 0.6818, 0.3937, 0.5909, 0.2362, 0.5455, 0.3149, 0.6364, 0.3149, 0.5909, 0.2362, 0.5, 0.2362, 0.5455, 0.3149, 0.5, 0.2362, 0.4545, 0.3149, 0.5455, 0.3149, 0.4091, 0.2362, 0.3636, 0.3149, 0.4545, 0.3149, 0.4091, 0.2362, 0.3182, 0.2362, 0.3636, 0.3149, 0.3182, 0.2362, 0.2727, 0.3149, 0.3636, 0.3149, 0.2273, 0.2362, 0.1818, 0.3149, 0.2727, 0.3149, 0.2273, 0.2362, 0.1364, 0.2362, 0.1818, 0.3149, 0.1364, 0.2362, 0.09091, 0.3149, 0.1818, 0.3149, 0.9545, 0.2362, 0.9091, 0.3149, 1.0, 0.3149, 0.9545, 0.2362, 0.8636, 0.2362, 0.9091, 0.3149, 0.8636, 0.2362, 0.8182, 0.3149, 0.9091, 0.3149, 0.7727, 0.2362, 0.7273, 0.3149, 0.8182, 0.3149, 0.7727, 0.2362, 0.6818, 0.2362, 0.7273, 0.3149, 0.6818, 0.2362, 0.6364, 0.3149, 0.7273, 0.3149, 0.5, 0.2362, 0.4091, 0.2362, 0.4545, 0.3149, 0.5909, 0.3937, 0.5, 0.3937, 0.5, 0.3937, 0.5909, 0.3937, 0.6818, 0.3937, 0.4091, 0.3937, 0.2273, 0.3937, 0.9545, 0.3937, 0.7727, 0.3937, 0.3182, 0.2362, 0.2273, 0.2362, 0.2727, 0.3149, 0.7727, 0.3937, 0.6818, 0.3937, 0.6818, 0.3937, 0.7727, 0.3937, 0.1364, 0.2362, 0.04545, 0.2362, 0.09091, 0.3149, 0.2273, 0.3937, 0.1364, 0.3937, 0.1364, 0.3937, 0.2273, 0.3937, 0.8636, 0.2362, 0.7727, 0.2362, 0.8182, 0.3149, 0.2273, 0.3937, 0.1364, 0.3937, 0.1364, 0.3937, 0.2273, 0.3937, 0.6818, 0.2362, 0.5909, 0.2362, 0.6364, 0.3149, 0.5909, 0.3937, 0.5, 0.3937, 0.5, 0.3937, 0.5909, 0.3937, 0.2273, 0.3937, 0.1364, 0.3937, 0.1364, 0.3937, 0.2273, 0.3937, 0.7727, 0.3937, 0.6818, 0.3937, 0.6818, 0.3937, 0.7727, 0.3937, 0.4091, 0.3937, 0.3182, 0.3937, 0.3182, 0.3937, 0.4091, 0.3937, 0.9545, 0.3937, 0.8636, 0.3937, 0.8636, 0.3937, 0.9545, 0.3937, 0.7727, 0.3937, 0.6818, 0.3937, 0.6818, 0.3937, 0.7727, 0.3937, 0.4091, 0.3937, 0.3182, 0.3937, 0.3182, 0.3937, 0.4091, 0.3937, 0.4091, 0.3937, 0.3182, 0.3937, 0.3182, 0.3937, 0.4091, 0.3937, 0.9545, 0.3937, 0.8636, 0.3937, 0.8636, 0.3937, 0.9545, 0.3937, 0.6263, 0.5096, 0.63, 0.4909, 0.6263, 0.5096, 0.625, 0.9851, 0.625, 0.9701, 0.625, 0.9851, 0.625, 0.4701, 0.625, 0.2799, 0.625, 0.2799, 0.625, 0.4701, 0.63, 0.4909, 0.625, 0.4701, 0.63, 0.4909, 0.625, 1.0, 0.625, 0.9851, 0.625, 1.0, 0.625, 0.7799, 0.63, 0.7591, 0.625, 0.7799, 0.625, 0.01921, 0.625, 0.009606, 0.625, 0.01921, 0.63, 0.7591, 0.6263, 0.7404, 0.63, 0.7591, 0.625, 0.2799, 0.7034, 0.3441, 0.625, 0.2799, 0.6263, 0.7404, 0.625, 0.7308, 0.6263, 0.7404, 0.7034, 0.3441, 0.707, 0.3301, 0.7034, 0.3441, 0.625, 0.2308, 0.625, 0.01921, 0.625, 0.01921, 0.625, 0.2308, 0.707, 0.3301, 0.625, 0.2308, 0.707, 0.3301, 0.625, 0.9701, 0.625, 0.7799, 0.625, 0.7799, 0.625, 0.9701, 0.625, 0.5192, 0.6263, 0.5096, 0.625, 0.5192, 0.625, 0.2308, 0.625, 0.01921, 0.625, 0.2308, 0.625, 0.9701, 0.625, 0.7799, 0.625, 0.9701, 0.625, 0.7308, 0.625, 0.5192, 0.625, 0.7308, 0.625, 0.4701, 0.625, 0.2799, 0.625, 0.4701, 0.5909, 0.3937, 0.5, 0.3937, 0.5, 0.3937, 0.5909, 0.3937, 0.9545, 0.3937, 0.8636, 0.3937, 0.8636, 0.3937, 0.9545, 0.3937, 0.8182, 0.3149, 0.7273, 0.3149, 0.7727, 0.3937, 1.0, 0.3149, 0.9091, 0.3149, 0.9545, 0.3937, 0.2727, 0.3149, 0.1818, 0.3149, 0.2273, 0.3937, 0.4545, 0.3149, 0.3636, 0.3149, 0.4091, 0.3937, 0.6364, 0.3149, 0.5455, 0.3149, 0.5909, 0.3937, 0.5909, 0.3937, 0.5455, 0.3149, 0.5, 0.3937, 0.5455, 0.3149, 0.4545, 0.3149, 0.5, 0.3937, 0.4091, 0.3937, 0.3636, 0.3149, 0.3182, 0.3937, 0.3636, 0.3149, 0.2727, 0.3149, 0.3182, 0.3937, 0.2273, 0.3937, 0.1818, 0.3149, 0.1364, 0.3937, 0.1818, 0.3149, 0.09091, 0.3149, 0.1364, 0.3937, 0.9545, 0.3937, 0.9091, 0.3149, 0.8636, 0.3937, 0.9091, 0.3149, 0.8182, 0.3149, 0.8636, 0.3937, 0.7727, 0.3937, 0.7273, 0.3149, 0.6818, 0.3937, 0.7273, 0.3149, 0.6364, 0.3149, 0.6818, 0.3937, 0.5909, 0.2362, 0.5455, 0.3149, 0.6364, 0.3149, 0.5909, 0.2362, 0.5, 0.2362, 0.5455, 0.3149, 0.5, 0.2362, 0.4545, 0.3149, 0.5455, 0.3149, 0.4091, 0.2362, 0.3636, 0.3149, 0.4545, 0.3149, 0.4091, 0.2362, 0.3182, 0.2362, 0.3636, 0.3149, 0.3182, 0.2362, 0.2727, 0.3149, 0.3636, 0.3149, 0.2273, 0.2362, 0.1818, 0.3149, 0.2727, 0.3149, 0.2273, 0.2362, 0.1364, 0.2362, 0.1818, 0.3149, 0.1364, 0.2362, 0.09091, 0.3149, 0.1818, 0.3149, 0.9545, 0.2362, 0.9091, 0.3149, 1.0, 0.3149, 0.9545, 0.2362, 0.8636, 0.2362, 0.9091, 0.3149, 0.8636, 0.2362, 0.8182, 0.3149, 0.9091, 0.3149, 0.7727, 0.2362, 0.7273, 0.3149, 0.8182, 0.3149, 0.7727, 0.2362, 0.6818, 0.2362, 0.7273, 0.3149, 0.6818, 0.2362, 0.6364, 0.3149, 0.7273, 0.3149, 0.5, 0.2362, 0.4091, 0.2362, 0.4545, 0.3149, 0.5909, 0.3937, 0.5, 0.3937, 0.5, 0.3937, 0.5909, 0.3937, 0.6818, 0.3937, 0.4091, 0.3937, 0.2273, 0.3937, 0.9545, 0.3937, 0.7727, 0.3937, 0.3182, 0.2362, 0.2273, 0.2362, 0.2727, 0.3149, 0.7727, 0.3937, 0.6818, 0.3937, 0.6818, 0.3937, 0.7727, 0.3937, 0.1364, 0.2362, 0.04545, 0.2362, 0.09091, 0.3149, 0.2273, 0.3937, 0.1364, 0.3937, 0.1364, 0.3937, 0.2273, 0.3937, 0.8636, 0.2362, 0.7727, 0.2362, 0.8182, 0.3149, 0.2273, 0.3937, 0.1364, 0.3937, 0.1364, 0.3937, 0.2273, 0.3937, 0.6818, 0.2362, 0.5909, 0.2362, 0.6364, 0.3149, 0.5909, 0.3937, 0.5, 0.3937, 0.5, 0.3937, 0.5909, 0.3937, 0.2273, 0.3937, 0.1364, 0.3937, 0.1364, 0.3937, 0.2273, 0.3937, 0.7727, 0.3937, 0.6818, 0.3937, 0.6818, 0.3937, 0.7727, 0.3937, 0.4091, 0.3937, 0.3182, 0.3937, 0.3182, 0.3937, 0.4091, 0.3937, 0.9545, 0.3937, 0.8636, 0.3937, 0.8636, 0.3937, 0.9545, 0.3937, 0.7727, 0.3937, 0.6818, 0.3937, 0.6818, 0.3937, 0.7727, 0.3937, 0.4091, 0.3937, 0.3182, 0.3937, 0.3182, 0.3937, 0.4091, 0.3937, 0.4091, 0.3937, 0.3182, 0.3937, 0.3182, 0.3937, 0.4091, 0.3937, 0.9545, 0.3937, 0.8636, 0.3937, 0.8636, 0.3937, 0.9545, 0.3937, 0.5909, 0.3937, 0.5, 0.3937, 0.5, 0.3937, 0.5909, 0.3937, 0.9545, 0.3937, 0.8636, 0.3937, 0.8636, 0.3937, 0.9545, 0.3937, 0.8182, 0.3149, 0.7273, 0.3149, 0.7727, 0.3937, 1.0, 0.3149, 0.9091, 0.3149, 0.9545, 0.3937, 0.2727, 0.3149, 0.1818, 0.3149, 0.2273, 0.3937, 0.4545, 0.3149, 0.3636, 0.3149, 0.4091, 0.3937, 0.6364, 0.3149, 0.5455, 0.3149, 0.5909, 0.3937, 0.5909, 0.3937, 0.5455, 0.3149, 0.5, 0.3937, 0.5455, 0.3149, 0.4545, 0.3149, 0.5, 0.3937, 0.4091, 0.3937, 0.3636, 0.3149, 0.3182, 0.3937, 0.3636, 0.3149, 0.2727, 0.3149, 0.3182, 0.3937, 0.2273, 0.3937, 0.1818, 0.3149, 0.1364, 0.3937, 0.1818, 0.3149, 0.09091, 0.3149, 0.1364, 0.3937, 0.9545, 0.3937, 0.9091, 0.3149, 0.8636, 0.3937, 0.9091, 0.3149, 0.8182, 0.3149, 0.8636, 0.3937, 0.7727, 0.3937, 0.7273, 0.3149, 0.6818, 0.3937, 0.7273, 0.3149, 0.6364, 0.3149, 0.6818, 0.3937, 0.5909, 0.2362, 0.5455, 0.3149, 0.6364, 0.3149, 0.5909, 0.2362, 0.5, 0.2362, 0.5455, 0.3149, 0.5, 0.2362, 0.4545, 0.3149, 0.5455, 0.3149, 0.4091, 0.2362, 0.3636, 0.3149, 0.4545, 0.3149, 0.4091, 0.2362, 0.3182, 0.2362, 0.3636, 0.3149, 0.3182, 0.2362, 0.2727, 0.3149, 0.3636, 0.3149, 0.2273, 0.2362, 0.1818, 0.3149, 0.2727, 0.3149, 0.2273, 0.2362, 0.1364, 0.2362, 0.1818, 0.3149, 0.1364, 0.2362, 0.09091, 0.3149, 0.1818, 0.3149, 0.9545, 0.2362, 0.9091, 0.3149, 1.0, 0.3149, 0.9545, 0.2362, 0.8636, 0.2362, 0.9091, 0.3149, 0.8636, 0.2362, 0.8182, 0.3149, 0.9091, 0.3149, 0.7727, 0.2362, 0.7273, 0.3149, 0.8182, 0.3149, 0.7727, 0.2362, 0.6818, 0.2362, 0.7273, 0.3149, 0.6818, 0.2362, 0.6364, 0.3149, 0.7273, 0.3149, 0.5, 0.2362, 0.4091, 0.2362, 0.4545, 0.3149, 0.5909, 0.3937, 0.5, 0.3937, 0.5, 0.3937, 0.5909, 0.3937, 0.6818, 0.3937, 0.4091, 0.3937, 0.2273, 0.3937, 0.9545, 0.3937, 0.7727, 0.3937, 0.3182, 0.2362, 0.2273, 0.2362, 0.2727, 0.3149, 0.7727, 0.3937, 0.6818, 0.3937, 0.6818, 0.3937, 0.7727, 0.3937, 0.1364, 0.2362, 0.04545, 0.2362, 0.09091, 0.3149, 0.2273, 0.3937, 0.1364, 0.3937, 0.1364, 0.3937, 0.2273, 0.3937, 0.8636, 0.2362, 0.7727, 0.2362, 0.8182, 0.3149, 0.2273, 0.3937, 0.1364, 0.3937, 0.1364, 0.3937, 0.2273, 0.3937, 0.6818, 0.2362, 0.5909, 0.2362, 0.6364, 0.3149, 0.5909, 0.3937, 0.5, 0.3937, 0.5, 0.3937, 0.5909, 0.3937, 0.2273, 0.3937, 0.1364, 0.3937, 0.1364, 0.3937, 0.2273, 0.3937, 0.7727, 0.3937, 0.6818, 0.3937, 0.6818, 0.3937, 0.7727, 0.3937, 0.4091, 0.3937, 0.3182, 0.3937, 0.3182, 0.3937, 0.4091, 0.3937, 0.9545, 0.3937, 0.8636, 0.3937, 0.8636, 0.3937, 0.9545, 0.3937, 0.7727, 0.3937, 0.6818, 0.3937, 0.6818, 0.3937, 0.7727, 0.3937, 0.4091, 0.3937, 0.3182, 0.3937, 0.3182, 0.3937, 0.4091, 0.3937, 0.4091, 0.3937, 0.3182, 0.3937, 0.3182, 0.3937, 0.4091, 0.3937, 0.9545, 0.3937, 0.8636, 0.3937, 0.8636, 0.3937, 0.9545, 0.3937, 0.375, 0.0, 0.625, 0.0, 0.625, 0.25, 0.375, 0.25, 0.375, 0.25, 0.625, 0.25, 0.625, 0.5, 0.375, 0.5, 0.375, 0.5, 0.625, 0.5, 0.625, 0.75, 0.375, 0.75, 0.375, 0.75, 0.625, 0.75, 0.625, 1.0, 0.375, 1.0, 0.125, 0.5, 0.375, 0.5, 0.375, 0.75, 0.125, 0.75, 0.625, 0.5, 0.875, 0.5, 0.875, 0.75, 0.625, 0.75, 1.0, 0.5, 1.0, 1.0, 0.875, 1.0, 0.875, 0.5, 0.875, 0.5, 0.875, 1.0, 0.75, 1.0, 0.75, 0.5, 0.75, 0.5, 0.75, 1.0, 0.625, 1.0, 0.625, 0.5, 0.625, 0.5, 0.625, 1.0, 0.5, 1.0, 0.5, 0.5, 0.5, 0.5, 0.5, 1.0, 0.375, 1.0, 0.375, 0.5, 0.375, 0.5, 0.375, 1.0, 0.25, 1.0, 0.25, 0.5, 0.4197, 0.4197, 0.25, 0.49, 0.08029, 0.4197, 0.01, 0.25, 0.08029, 0.08029, 0.25, 0.01, 0.4197, 0.08029, 0.49, 0.25, 0.25, 0.5, 0.25, 1.0, 0.125, 1.0, 0.125, 0.5, 0.125, 0.5, 0.125, 1.0, 0.0, 1.0, 0.0, 0.5, 0.75, 0.49, 0.9197, 0.4197, 0.99, 0.25, 0.9197, 0.08029, 0.75, 0.01, 0.5803, 0.08029, 0.51, 0.25, 0.5803, 0.4197, 0.375, 0.0, 0.625, 0.0, 0.625, 0.25, 0.375, 0.25, 0.375, 0.25, 0.625, 0.25, 0.625, 0.5, 0.375, 0.5, 0.375, 0.5, 0.625, 0.5, 0.625, 0.75, 0.375, 0.75, 0.375, 0.75, 0.625, 0.75, 0.625, 1.0, 0.375, 1.0, 0.125, 0.5, 0.375, 0.5, 0.375, 0.75, 0.125, 0.75, 0.625, 0.5, 0.875, 0.5, 0.875, 0.75, 0.625, 0.75, 1.0, 0.5, 1.0, 1.0, 0.875, 1.0, 0.875, 0.5, 0.875, 0.5, 0.875, 1.0, 0.75, 1.0, 0.75, 0.5, 0.75, 0.5, 0.75, 1.0, 0.625, 1.0, 0.625, 0.5, 0.625, 0.5, 0.625, 1.0, 0.5, 1.0, 0.5, 0.5, 0.5, 0.5, 0.5, 1.0, 0.375, 1.0, 0.375, 0.5, 0.375, 0.5, 0.375, 1.0, 0.25, 1.0, 0.25, 0.5, 0.4197, 0.4197, 0.25, 0.49, 0.08029, 0.4197, 0.01, 0.25, 0.08029, 0.08029, 0.25, 0.01, 0.4197, 0.08029, 0.49, 0.25, 0.25, 0.5, 0.25, 1.0, 0.125, 1.0, 0.125, 0.5, 0.125, 0.5, 0.125, 1.0, 0.0, 1.0, 0.0, 0.5, 0.75, 0.49, 0.9197, 0.4197, 0.99, 0.25, 0.9197, 0.08029, 0.75, 0.01, 0.5803, 0.08029, 0.51, 0.25, 0.5803, 0.4197, 0.375, 0.0, 0.625, 0.0, 0.625, 0.25, 0.375, 0.25, 0.375, 0.25, 0.625, 0.25, 0.625, 0.5, 0.375, 0.5, 0.375, 0.5, 0.625, 0.5, 0.625, 0.75, 0.375, 0.75, 0.375, 0.75, 0.625, 0.75, 0.625, 1.0, 0.375, 1.0, 0.125, 0.5, 0.375, 0.5, 0.375, 0.75, 0.125, 0.75, 0.625, 0.5, 0.875, 0.5, 0.875, 0.75, 0.625, 0.75, 1.0, 0.5, 1.0, 1.0, 0.875, 1.0, 0.875, 0.5, 0.875, 0.5, 0.875, 1.0, 0.75, 1.0, 0.75, 0.5, 0.75, 0.5, 0.75, 1.0, 0.625, 1.0, 0.625, 0.5, 0.625, 0.5, 0.625, 1.0, 0.5, 1.0, 0.5, 0.5, 0.5, 0.5, 0.5, 1.0, 0.375, 1.0, 0.375, 0.5, 0.375, 0.5, 0.375, 1.0, 0.25, 1.0, 0.25, 0.5, 0.4197, 0.4197, 0.25, 0.49, 0.08029, 0.4197, 0.01, 0.25, 0.08029, 0.08029, 0.25, 0.01, 0.4197, 0.08029, 0.49, 0.25, 0.25, 0.5, 0.25, 1.0, 0.125, 1.0, 0.125, 0.5, 0.125, 0.5, 0.125, 1.0, 0.0, 1.0, 0.0, 0.5, 0.75, 0.49, 0.9197, 0.4197, 0.99, 0.25, 0.9197, 0.08029, 0.75, 0.01, 0.5803, 0.08029, 0.51, 0.25, 0.5803, 0.4197, 0.375, 0.0, 0.625, 0.0, 0.625, 0.25, 0.375, 0.25, 0.375, 0.25, 0.625, 0.25, 0.625, 0.5, 0.375, 0.5, 0.375, 0.5, 0.625, 0.5, 0.625, 0.75, 0.375, 0.75, 0.375, 0.75, 0.625, 0.75, 0.625, 1.0, 0.375, 1.0, 0.125, 0.5, 0.375, 0.5, 0.375, 0.75, 0.125, 0.75, 0.625, 0.5, 0.875, 0.5, 0.875, 0.75, 0.625, 0.75, 1.0, 0.5, 1.0, 1.0, 0.875, 1.0, 0.875, 0.5, 0.875, 0.5, 0.875, 1.0, 0.75, 1.0, 0.75, 0.5, 0.75, 0.5, 0.75, 1.0, 0.625, 1.0, 0.625, 0.5, 0.625, 0.5, 0.625, 1.0, 0.5, 1.0, 0.5, 0.5, 0.5, 0.5, 0.5, 1.0, 0.375, 1.0, 0.375, 0.5, 0.375, 0.5, 0.375, 1.0, 0.25, 1.0, 0.25, 0.5, 0.4197, 0.4197, 0.25, 0.49, 0.08029, 0.4197, 0.01, 0.25, 0.08029, 0.08029, 0.25, 0.01, 0.4197, 0.08029, 0.49, 0.25, 0.25, 0.5, 0.25, 1.0, 0.125, 1.0, 0.125, 0.5, 0.125, 0.5, 0.125, 1.0, 0.0, 1.0, 0.0, 0.5, 0.75, 0.49, 0.9197, 0.4197, 0.99, 0.25, 0.9197, 0.08029, 0.75, 0.01, 0.5803, 0.08029, 0.51, 0.25, 0.5803, 0.4197, 0.375, 0.0, 0.625, 0.0, 0.625, 0.25, 0.375, 0.25, 0.375, 0.25, 0.625, 0.25, 0.625, 0.5, 0.375, 0.5, 0.375, 0.5, 0.625, 0.5, 0.625, 0.75, 0.375, 0.75, 0.375, 0.75, 0.625, 0.75, 0.625, 1.0, 0.375, 1.0, 0.375, 0.25, 0.375, 0.5, 0.375, 0.5, 0.375, 0.25, 0.625, 0.5, 0.875, 0.5, 0.875, 0.75, 0.625, 0.75, 0.125, 0.5, 0.375, 0.5, 0.375, 0.75, 0.125, 0.75, 0.375, 0.0, 0.375, 0.25, 0.375, 0.25, 0.375, 0.0, 0.375, 0.5, 0.375, 0.75, 0.375, 0.75, 0.375, 0.5, 0.375, 0.75, 0.375, 1.0, 0.375, 1.0, 0.375, 0.75, 0.375, 0.0, 0.625, 0.0, 0.625, 0.25, 0.375, 0.25, 0.375, 0.25, 0.625, 0.25, 0.625, 0.5, 0.375, 0.5, 0.375, 0.5, 0.625, 0.5, 0.625, 0.75, 0.375, 0.75, 0.375, 0.75, 0.625, 0.75, 0.625, 1.0, 0.375, 1.0, 0.375, 0.25, 0.375, 0.5, 0.375, 0.5, 0.375, 0.25, 0.625, 0.5, 0.875, 0.5, 0.875, 0.75, 0.625, 0.75, 0.125, 0.5, 0.375, 0.5, 0.375, 0.75, 0.125, 0.75, 0.375, 0.0, 0.375, 0.25, 0.375, 0.25, 0.375, 0.0, 0.375, 0.5, 0.375, 0.75, 0.375, 0.75, 0.375, 0.5, 0.375, 0.75, 0.375, 1.0, 0.375, 1.0, 0.375, 0.75])
me_cube_001.use_remesh_fix_poles = True
me_cube_001.use_remesh_preserve_attributes = False
me_cube_001.use_mirror_vertex_groups = False
me_cube_001.update()
me_cylinder_001 = bpy.data.meshes.new('Cylinder.001')
me_cylinder_001.from_pydata([(0.0, 0.1, 1.133), (0.0, 0.1, 7.552), (0.0866, 0.05, 1.133), (0.0866, 0.05, 7.552), (0.0866, -0.05, 1.133), (0.0866, -0.05, 7.552), (-8.742e-09, -0.1, 1.133), (-8.742e-09, -0.1, 7.552), (-0.0866, -0.05, 1.133), (-0.0866, -0.05, 7.552), (-0.0866, 0.05, 1.133), (-0.0866, 0.05, 7.552), (5.368e-09, 0.1736, 1.023), (0.1503, 0.08678, 1.023), (0.1503, -0.08678, 1.023), (-9.804e-09, -0.1736, 1.023), (-0.1503, -0.08678, 1.023), (-0.1503, 0.08678, 1.023), (5.368e-09, 0.1736, -0.05586), (0.1503, 0.08678, -0.05586), (0.1503, -0.08678, -0.05586), (-9.804e-09, -0.1736, -0.05586), (-0.1503, -0.08678, -0.05586), (-0.1503, 0.08678, -0.05586), (-1.696e-07, 0.1951, 7.686), (0.1689, 0.09753, 7.686), (0.1689, -0.09753, 7.686), (-1.866e-07, -0.1951, 7.686), (-0.1689, -0.09753, 7.686), (-0.1689, 0.09753, 7.686), (-7.964e-07, 0.1951, 8.726), (0.1689, 0.09753, 8.726), (0.1689, -0.09753, 8.726), (-8.135e-07, -0.1951, 8.726), (-0.1689, -0.09753, 8.726), (-0.1689, 0.09753, 8.726), (-7.982e-07, 0.08784, 8.852), (0.07607, 0.04392, 8.852), (0.07607, -0.04392, 8.852), (-8.059e-07, -0.08784, 8.852), (-0.07607, -0.04392, 8.852), (-0.07607, 0.04392, 8.852), (-5.339e-16, 0.02358, 8.264), (-5.339e-16, 1.912, 8.979), (0.0866, 0.006287, 8.311), (0.0866, 1.894, 9.026), (0.0866, -0.0283, 8.405), (0.0866, 1.86, 9.12), (-8.742e-09, -0.04559, 8.452), (-8.742e-09, 1.843, 9.167), (-0.0866, -0.0283, 8.405), (-0.0866, 1.86, 9.12), (-0.0866, 0.006287, 8.311), (-0.0866, 1.894, 9.026), (0.003024, -0.4947, 8.116), (0.04525, -0.5031, 8.139), (0.04525, -0.52, 8.185), (0.003024, -0.5284, 8.208), (-0.0392, -0.52, 8.185), (-0.0392, -0.5031, 8.139), (-0.0866, -0.4061, 8.151), (-0.0866, -0.4407, 8.245), (-8.742e-09, -0.458, 8.292), (0.0866, -0.4407, 8.245), (0.0866, -0.4061, 8.151), (-5.693e-16, -0.3888, 8.104), (-1.696e-07, 2.07, 8.936), (0.3302, 2.145, 9.054), (0.3302, 2.097, 9.287), (-1.866e-07, 1.935, 9.302), (-0.3302, 2.097, 9.287), (-0.3302, 2.145, 9.054), (-7.964e-07, 3.207, 9.296), (0.3401, 3.119, 9.371), (0.3401, 3.044, 9.575), (-8.135e-07, 3.072, 9.662), (-0.3402, 3.044, 9.575), (-0.3402, 3.119, 9.371), (-7.982e-07, 3.288, 9.44), (0.07607, 3.273, 9.481), (0.07607, 3.243, 9.563), (-8.059e-07, 3.227, 9.605), (-0.07607, 3.243, 9.563), (-0.07607, 3.273, 9.481)], [], [(0, 1, 3, 2), (2, 3, 5, 4), (4, 5, 7, 6), (6, 7, 9, 8), (5, 3, 25, 26), (8, 9, 11, 10), (10, 11, 1, 0), (10, 0, 12, 17), (17, 12, 18, 23), (6, 8, 16, 15), (2, 4, 14, 13), (8, 10, 17, 16), (0, 2, 13, 12), (4, 6, 15, 14), (18, 19, 20, 21, 22, 23), (15, 16, 22, 21), (13, 14, 20, 19), (16, 17, 23, 22), (14, 15, 21, 20), (12, 13, 19, 18), (24, 29, 35, 30), (11, 9, 28, 29), (3, 1, 24, 25), (7, 5, 26, 27), (1, 11, 29, 24), (9, 7, 27, 28), (35, 34, 40, 41), (28, 27, 33, 34), (26, 25, 31, 32), (29, 28, 34, 35), (27, 26, 32, 33), (25, 24, 30, 31), (37, 36, 41, 40, 39, 38), (33, 32, 38, 39), (31, 30, 36, 37), (30, 35, 41, 36), (34, 33, 39, 40), (32, 31, 37, 38), (42, 43, 45, 44), (44, 45, 47, 46), (46, 47, 49, 48), (48, 49, 51, 50), (47, 45, 67, 68), (50, 51, 53, 52), (52, 53, 43, 42), (65, 64, 55, 54), (63, 62, 57, 56), (46, 48, 62, 63), (64, 63, 56, 55), (50, 52, 60, 61), (60, 65, 54, 59), (48, 50, 61, 62), (44, 46, 63, 64), (52, 42, 65, 60), (62, 61, 58, 57), (42, 44, 64, 65), (61, 60, 59, 58), (54, 55, 56, 57, 58, 59), (66, 71, 77, 72), (53, 51, 70, 71), (45, 43, 66, 67), (49, 47, 68, 69), (43, 53, 71, 66), (51, 49, 69, 70), (77, 76, 82, 83), (70, 69, 75, 76), (68, 67, 73, 74), (71, 70, 76, 77), (69, 68, 74, 75), (67, 66, 72, 73), (79, 78, 83, 82, 81, 80), (75, 74, 80, 81), (73, 72, 78, 79), (72, 77, 83, 78), (76, 75, 81, 82), (74, 73, 79, 80)])
_uv = me_cylinder_001.uv_layers.new(name='UVMap')
_uv.uv.foreach_set('vector', [1.0, 0.5, 1.0, 1.0, 0.8333, 1.0, 0.8333, 0.5, 0.8333, 0.5, 0.8333, 1.0, 0.6667, 1.0, 0.6667, 0.5, 0.6667, 0.5, 0.6667, 1.0, 0.5, 1.0, 0.5, 0.5, 0.5, 0.5, 0.5, 1.0, 0.3333, 1.0, 0.3333, 0.5, 0.6667, 1.0, 0.8333, 1.0, 0.8333, 1.0, 0.6667, 1.0, 0.3333, 0.5, 0.3333, 1.0, 0.1667, 1.0, 0.1667, 0.5, 0.1667, 0.5, 0.1667, 1.0, -8.941e-08, 1.0, -8.941e-08, 0.5, 0.1667, 0.5, -8.941e-08, 0.5, -8.941e-08, 0.5, 0.1667, 0.5, 0.1667, 0.5, -8.941e-08, 0.5, -8.941e-08, 0.5, 0.1667, 0.5, 0.5, 0.5, 0.3333, 0.5, 0.3333, 0.5, 0.5, 0.5, 0.8333, 0.5, 0.6667, 0.5, 0.6667, 0.5, 0.8333, 0.5, 0.3333, 0.5, 0.1667, 0.5, 0.1667, 0.5, 0.3333, 0.5, 1.0, 0.5, 0.8333, 0.5, 0.8333, 0.5, 1.0, 0.5, 0.6667, 0.5, 0.5, 0.5, 0.5, 0.5, 0.6667, 0.5, 0.75, 0.49, 0.9578, 0.37, 0.9578, 0.13, 0.75, 0.01, 0.5422, 0.13, 0.5422, 0.37, 0.5, 0.5, 0.3333, 0.5, 0.3333, 0.5, 0.5, 0.5, 0.8333, 0.5, 0.6667, 0.5, 0.6667, 0.5, 0.8333, 0.5, 0.3333, 0.5, 0.1667, 0.5, 0.1667, 0.5, 0.3333, 0.5, 0.6667, 0.5, 0.5, 0.5, 0.5, 0.5, 0.6667, 0.5, 1.0, 0.5, 0.8333, 0.5, 0.8333, 0.5, 1.0, 0.5, -8.941e-08, 1.0, 0.1667, 1.0, 0.1667, 1.0, -8.941e-08, 1.0, 0.1667, 1.0, 0.3333, 1.0, 0.3333, 1.0, 0.1667, 1.0, 0.8333, 1.0, 1.0, 1.0, 1.0, 1.0, 0.8333, 1.0, 0.5, 1.0, 0.6667, 1.0, 0.6667, 1.0, 0.5, 1.0, -8.941e-08, 1.0, 0.1667, 1.0, 0.1667, 1.0, -8.941e-08, 1.0, 0.3333, 1.0, 0.5, 1.0, 0.5, 1.0, 0.3333, 1.0, 0.1667, 1.0, 0.3333, 1.0, 0.3333, 1.0, 0.1667, 1.0, 0.3333, 1.0, 0.5, 1.0, 0.5, 1.0, 0.3333, 1.0, 0.6667, 1.0, 0.8333, 1.0, 0.8333, 1.0, 0.6667, 1.0, 0.1667, 1.0, 0.3333, 1.0, 0.3333, 1.0, 0.1667, 1.0, 0.5, 1.0, 0.6667, 1.0, 0.6667, 1.0, 0.5, 1.0, 0.8333, 1.0, 1.0, 1.0, 1.0, 1.0, 0.8333, 1.0, 0.4578, 0.37, 0.25, 0.49, 0.04215, 0.37, 0.04215, 0.13, 0.25, 0.01, 0.4578, 0.13, 0.5, 1.0, 0.6667, 1.0, 0.6667, 1.0, 0.5, 1.0, 0.8333, 1.0, 1.0, 1.0, 1.0, 1.0, 0.8333, 1.0, -8.941e-08, 1.0, 0.1667, 1.0, 0.1667, 1.0, -8.941e-08, 1.0, 0.3333, 1.0, 0.5, 1.0, 0.5, 1.0, 0.3333, 1.0, 0.6667, 1.0, 0.8333, 1.0, 0.8333, 1.0, 0.6667, 1.0, 1.0, 0.5, 1.0, 1.0, 0.8333, 1.0, 0.8333, 0.5, 0.8333, 0.5, 0.8333, 1.0, 0.6667, 1.0, 0.6667, 0.5, 0.6667, 0.5, 0.6667, 1.0, 0.5, 1.0, 0.5, 0.5, 0.5, 0.5, 0.5, 1.0, 0.3333, 1.0, 0.3333, 0.5, 0.6667, 1.0, 0.8333, 1.0, 0.8333, 1.0, 0.6667, 1.0, 0.3333, 0.5, 0.3333, 1.0, 0.1667, 1.0, 0.1667, 0.5, 0.1667, 0.5, 0.1667, 1.0, -8.941e-08, 1.0, -8.941e-08, 0.5, 1.0, 0.5, 0.8333, 0.5, 0.8333, 0.5, 1.0, 0.5, 0.6667, 0.5, 0.5, 0.5, 0.5, 0.5, 0.6667, 0.5, 0.6667, 0.5, 0.5, 0.5, 0.5, 0.5, 0.6667, 0.5, 0.8333, 0.5, 0.6667, 0.5, 0.6667, 0.5, 0.8333, 0.5, 0.3333, 0.5, 0.1667, 0.5, 0.1667, 0.5, 0.3333, 0.5, 0.1667, 0.5, -8.941e-08, 0.5, -8.941e-08, 0.5, 0.1667, 0.5, 0.5, 0.5, 0.3333, 0.5, 0.3333, 0.5, 0.5, 0.5, 0.8333, 0.5, 0.6667, 0.5, 0.6667, 0.5, 0.8333, 0.5, 0.1667, 0.5, -8.941e-08, 0.5, -8.941e-08, 0.5, 0.1667, 0.5, 0.5, 0.5, 0.3333, 0.5, 0.3333, 0.5, 0.5, 0.5, 1.0, 0.5, 0.8333, 0.5, 0.8333, 0.5, 1.0, 0.5, 0.3333, 0.5, 0.1667, 0.5, 0.1667, 0.5, 0.3333, 0.5, -8.941e-08, 0.5, 0.8333, 0.5, 0.6667, 0.5, 0.5, 0.5, 0.3333, 0.5, 0.1667, 0.5, -8.941e-08, 1.0, 0.1667, 1.0, 0.1667, 1.0, -8.941e-08, 1.0, 0.1667, 1.0, 0.3333, 1.0, 0.3333, 1.0, 0.1667, 1.0, 0.8333, 1.0, 1.0, 1.0, 1.0, 1.0, 0.8333, 1.0, 0.5, 1.0, 0.6667, 1.0, 0.6667, 1.0, 0.5, 1.0, -8.941e-08, 1.0, 0.1667, 1.0, 0.1667, 1.0, -8.941e-08, 1.0, 0.3333, 1.0, 0.5, 1.0, 0.5, 1.0, 0.3333, 1.0, 0.1667, 1.0, 0.3333, 1.0, 0.3333, 1.0, 0.1667, 1.0, 0.3333, 1.0, 0.5, 1.0, 0.5, 1.0, 0.3333, 1.0, 0.6667, 1.0, 0.8333, 1.0, 0.8333, 1.0, 0.6667, 1.0, 0.1667, 1.0, 0.3333, 1.0, 0.3333, 1.0, 0.1667, 1.0, 0.5, 1.0, 0.6667, 1.0, 0.6667, 1.0, 0.5, 1.0, 0.8333, 1.0, 1.0, 1.0, 1.0, 1.0, 0.8333, 1.0, 0.4578, 0.37, 0.25, 0.49, 0.04215, 0.37, 0.04215, 0.13, 0.25, 0.01, 0.4578, 0.13, 0.5, 1.0, 0.6667, 1.0, 0.6667, 1.0, 0.5, 1.0, 0.8333, 1.0, 1.0, 1.0, 1.0, 1.0, 0.8333, 1.0, -8.941e-08, 1.0, 0.1667, 1.0, 0.1667, 1.0, -8.941e-08, 1.0, 0.3333, 1.0, 0.5, 1.0, 0.5, 1.0, 0.3333, 1.0, 0.6667, 1.0, 0.8333, 1.0, 0.8333, 1.0, 0.6667, 1.0])
me_cylinder_001.use_remesh_fix_poles = True
me_cylinder_001.use_remesh_preserve_attributes = False
me_cylinder_001.use_mirror_vertex_groups = False
me_cylinder_001.update()
me_cylinder_002 = bpy.data.meshes.new('Cylinder.002')
me_cylinder_002.from_pydata([(0.0, 1.0, -0.05), (0.0, 1.0, 0.05), (0.5, 0.866, -0.05), (0.5, 0.866, 0.05), (0.866, 0.5, -0.05), (0.866, 0.5, 0.05), (1.0, -4.371e-08, -0.05), (1.0, -4.371e-08, 0.05), (0.866, -0.5, -0.05), (0.866, -0.5, 0.05), (0.5, -0.866, -0.05), (0.5, -0.866, 0.05), (1.51e-07, -1.0, -0.05), (1.51e-07, -1.0, 0.05), (-0.5, -0.866, -0.05), (-0.5, -0.866, 0.05), (-0.866, -0.5, -0.05), (-0.866, -0.5, 0.05), (-1.0, -4.649e-07, -0.05), (-1.0, -4.649e-07, 0.05), (-0.866, 0.5, -0.05), (-0.866, 0.5, 0.05), (-0.5, 0.866, -0.05), (-0.5, 0.866, 0.05)], [], [(0, 1, 3, 2), (2, 3, 5, 4), (4, 5, 7, 6), (6, 7, 9, 8), (8, 9, 11, 10), (10, 11, 13, 12), (12, 13, 15, 14), (14, 15, 17, 16), (16, 17, 19, 18), (18, 19, 21, 20), (3, 1, 23, 21, 19, 17, 15, 13, 11, 9, 7, 5), (20, 21, 23, 22), (22, 23, 1, 0), (0, 2, 4, 6, 8, 10, 12, 14, 16, 18, 20, 22)])
_uv = me_cylinder_002.uv_layers.new(name='UVMap')
_uv.uv.foreach_set('vector', [1.0, 0.5, 1.0, 1.0, 0.9167, 1.0, 0.9167, 0.5, 0.9167, 0.5, 0.9167, 1.0, 0.8333, 1.0, 0.8333, 0.5, 0.8333, 0.5, 0.8333, 1.0, 0.75, 1.0, 0.75, 0.5, 0.75, 0.5, 0.75, 1.0, 0.6667, 1.0, 0.6667, 0.5, 0.6667, 0.5, 0.6667, 1.0, 0.5833, 1.0, 0.5833, 0.5, 0.5833, 0.5, 0.5833, 1.0, 0.5, 1.0, 0.5, 0.5, 0.5, 0.5, 0.5, 1.0, 0.4167, 1.0, 0.4167, 0.5, 0.4167, 0.5, 0.4167, 1.0, 0.3333, 1.0, 0.3333, 0.5, 0.3333, 0.5, 0.3333, 1.0, 0.25, 1.0, 0.25, 0.5, 0.25, 0.5, 0.25, 1.0, 0.1667, 1.0, 0.1667, 0.5, 0.37, 0.4578, 0.25, 0.49, 0.13, 0.4578, 0.04215, 0.37, 0.01, 0.25, 0.04215, 0.13, 0.13, 0.04215, 0.25, 0.01, 0.37, 0.04215, 0.4578, 0.13, 0.49, 0.25, 0.4578, 0.37, 0.1667, 0.5, 0.1667, 1.0, 0.08333, 1.0, 0.08333, 0.5, 0.08333, 0.5, 0.08333, 1.0, 7.451e-08, 1.0, 7.451e-08, 0.5, 0.75, 0.49, 0.87, 0.4578, 0.9578, 0.37, 0.99, 0.25, 0.9578, 0.13, 0.87, 0.04215, 0.75, 0.01, 0.63, 0.04215, 0.5422, 0.13, 0.51, 0.25, 0.5422, 0.37, 0.63, 0.4578])
me_cylinder_002.use_remesh_fix_poles = True
me_cylinder_002.use_remesh_preserve_attributes = False
me_cylinder_002.use_mirror_vertex_groups = False
me_cylinder_002.update()
me_cube_003 = bpy.data.meshes.new('Cube.003')
me_cube_003.from_pydata([(0.01955, -0.4493, 0.7707), (-0.1221, -0.5739, 0.735), (-0.09907, -0.4976, 0.6462), (-0.03289, -0.4415, 0.6615), (-0.07642, -0.4142, 0.67), (-0.1145, -0.4519, 0.6577), (-0.3076, -0.635, 0.2738), (-0.4661, -0.2365, 0.3636), (-0.1329, 0.0168, 0.3307), (0.2317, -0.2253, 0.3036), (0.1237, -0.6281, 0.2544), (-0.2082, -0.5823, 0.4998), (-0.04621, -0.4938, 0.6461), (-0.02147, -0.5122, 0.5844), (-0.1691, -0.4145, 0.6205), (-0.08872, -0.3483, 0.6329), (0.004289, -0.4106, 0.611), (-0.1302, -0.5128, 0.5907), (0.1087, -0.3415, 0.5354), (-0.1085, -0.1964, 0.5732), (-0.3044, -0.3453, 0.5683), (0.03035, -0.6539, 0.002429), (0.2262, -0.5051, 0.0325), (-0.4374, -0.5157, 0.05973), (-0.2231, -0.658, 0.01233), (-0.4671, -0.04465, 0.1437), (-0.5306, -0.2814, 0.1167), (-0.01777, 0.1083, 0.09742), (-0.2713, 0.1042, 0.1255), (0.2917, -0.2683, 0.08514), (0.1976, -0.03399, 0.0973), (-0.0868, -0.6943, 0.2919), (-0.4336, -0.464, 0.3676), (-0.3309, -0.08086, 0.4077), (0.07922, -0.07427, 0.3581), (0.2301, -0.4535, 0.3291), (0.04661, -0.5795, 0.4874), (-0.07302, -0.3922, 0.7867), (-0.1454, -0.4857, 0.7492), (-0.009519, -0.5631, 0.7376), (0.265, 0.5793, 0.7111), (0.3705, 0.5041, 0.6844), (0.3275, 0.5033, 0.6152), (0.2608, 0.5503, 0.6305), (0.2461, 0.4988, 0.6379), (0.287, 0.4696, 0.6274), (0.5501, 0.4085, 0.2914), (0.235, 0.1462, 0.2967), (-0.0899, 0.37, 0.3685), (0.02435, 0.7707, 0.3887), (0.4199, 0.7945, 0.2945), (0.4513, 0.4549, 0.4767), (0.3108, 0.5529, 0.6152), (0.3223, 0.5848, 0.5567), (0.2761, 0.4231, 0.5751), (0.1979, 0.4803, 0.6024), (0.2264, 0.5802, 0.5902), (0.3547, 0.4885, 0.5568), (0.2663, 0.3008, 0.5017), (0.4759, 0.7298, 0.05173), (0.2849, 0.8614, 0.08583), (0.4853, 0.2675, 0.07323), (0.5524, 0.503, 0.0511), (0.06755, 0.09922, 0.08551), (0.3017, 0.1132, 0.09481), (-0.2, 0.4576, 0.1709), (-0.1234, 0.2308, 0.117), (0.05236, 0.8474, 0.1411), (-0.1328, 0.6931, 0.1838), (0.5389, 0.6227, 0.3205), (0.4302, 0.2415, 0.3444), (0.05467, 0.22, 0.3615), (-0.06947, 0.5861, 0.4496), (0.2299, 0.8355, 0.3757), (0.3751, 0.6819, 0.4781), (0.07978, 0.4346, 0.564), (0.1468, 0.67, 0.5485), (0.2416, 0.4973, 0.7229), (0.3061, 0.4505, 0.7038), (0.3439, 0.5831, 0.6843), (-0.4064, 0.2123, 0.6042), (-0.5124, 0.1932, 0.5939), (-0.496, 0.2088, 0.5482), (-0.4273, 0.2212, 0.5512), (-0.4474, 0.2648, 0.5562), (-0.4901, 0.2571, 0.5532), (-0.6767, 0.1094, 0.2912), (-0.6368, 0.484, 0.3425), (-0.2832, 0.498, 0.3671), (-0.1165, 0.2102, 0.3035), (-0.3555, -0.04743, 0.275), (-0.5877, 0.1539, 0.4143), (-0.4569, 0.1867, 0.5478), (-0.4453, 0.1524, 0.5002), (-0.5091, 0.2891, 0.5125), (-0.4268, 0.304, 0.5208), (-0.3888, 0.2192, 0.5065), (-0.5205, 0.1954, 0.5012), (-0.265, 0.212, 0.4327), (-0.3597, 0.3941, 0.4674), (-0.5641, 0.3741, 0.4494), (-0.4324, -0.07971, 0.1553), (-0.2289, -0.04309, 0.1451), (-0.7238, 0.2173, 0.1793), (-0.6214, 0.01976, 0.1655), (-0.5601, 0.5962, 0.2474), (-0.7004, 0.4375, 0.207), (-0.1644, 0.5122, 0.264), (-0.3537, 0.614, 0.273), (-0.08864, 0.1156, 0.1614), (-0.06523, 0.3358, 0.2209), (-0.5372, -0.0194, 0.2996), (-0.7028, 0.3003, 0.3332), (-0.4738, 0.5432, 0.3921), (-0.1682, 0.3843, 0.3754), (-0.2355, 0.0531, 0.2987), (-0.4009, 0.05407, 0.401), (-0.4387, 0.276, 0.6107), (-0.5043, 0.2642, 0.6017), (-0.452, 0.1611, 0.5969), (0.4836, 0.05369, 0.5827), (0.5989, 0.02299, 0.5123), (0.5229, 0.01196, 0.4623), (0.4492, 0.0315, 0.4991), (0.4533, -0.02563, 0.4992), (0.4988, -0.0377, 0.4763), (0.6466, 0.02087, 0.1133), (0.4204, -0.3594, 0.1734), (0.04269, -0.2615, 0.2612), (0.022, 0.1833, 0.2409), (0.3869, 0.3603, 0.192), (0.5794, 0.009787, 0.3272), (0.4922, 0.05468, 0.477), (0.4674, 0.09396, 0.4319), (0.4793, -0.08555, 0.4322), (0.3899, -0.06206, 0.471), (0.3826, 0.04889, 0.4695), (0.5271, 0.0109, 0.4063), (0.2331, 0.1024, 0.4425), (0.2462, -0.159, 0.4466), (0.4642, -0.2165, 0.3822), (0.4096, 0.3624, -0.04076), (0.1876, 0.4199, 0.03018), (0.5823, -0.09624, -0.03359), (0.5602, 0.1652, -0.07271), (0.227, -0.4261, 0.001404), (0.4483, -0.3221, -0.03905), (-0.1398, -0.1714, 0.08233), (0.004971, -0.3686, 0.06605), (-0.02686, 0.3159, 0.06499), (-0.1519, 0.09004, 0.07204), (0.5632, 0.2269, 0.1799), (0.5842, -0.1961, 0.1708), (0.2358, -0.3644, 0.2723), (0.001624, -0.04542, 0.291), (0.204, 0.32, 0.2685), (0.4387, 0.206, 0.386), (0.4903, -0.03673, 0.5812), (0.5616, -0.0557, 0.5375), (0.5508, 0.0906, 0.5408), (0.3286, 0.3073, -0.08176), (0.14, 0.3562, -0.02072), (0.4809, -0.08222, -0.04753), (0.4603, 0.1399, -0.08859), (0.1735, -0.3624, -0.0513), (0.3645, -0.2741, -0.06794), (-0.138, -0.1461, 0.02698), (-0.01511, -0.3135, 0.005297), (-0.04215, 0.2679, 0.01385), (-0.1484, 0.07601, 0.02393), (0.2809, 0.2218, -0.09172), (0.1468, 0.2563, -0.05204), (0.3902, -0.0527, -0.05859), (0.376, 0.1038, -0.08568), (0.1721, -0.2502, -0.06934), (0.3093, -0.1879, -0.06738), (-0.04921, -0.0977, -0.01443), (0.03743, -0.2157, -0.03638), (0.01837, 0.194, -0.02161), (-0.05649, 0.05881, -0.01127), (0.009065, -0.5688, -0.06828), (0.1778, -0.4405, -0.03884), (-0.3939, -0.4497, -0.02089), (-0.2093, -0.5723, -0.06129), (-0.4195, -0.04387, 0.0565), (-0.4742, -0.2479, 0.02877), (-0.03239, 0.08789, 0.03552), (-0.2508, 0.08439, 0.05101), (0.2356, -0.2365, 0.02031), (0.1534, -0.03469, 0.03398), (-0.04093, -0.4429, -0.09062), (0.07611, -0.3539, -0.06772), (-0.3204, -0.3603, -0.06154), (-0.1924, -0.4453, -0.08803), (-0.3382, -0.07879, -0.002637), (-0.3761, -0.2203, -0.02678), (-0.06969, 0.01259, -0.001282), (-0.2212, 0.01016, 0.003225), (0.1144, -0.2124, -0.03254), (0.05834, -0.07242, -0.01111), (0.3979, 0.6745, -0.0142), (0.2371, 0.7852, 0.01434), (0.4059, 0.2852, 0.009963), (0.4623, 0.4835, -0.01385), (0.05411, 0.1435, 0.03715), (0.2509, 0.1553, 0.03476), (-0.1712, 0.4453, 0.08942), (-0.1067, 0.2543, 0.05824), (0.04132, 0.7734, 0.05908), (-0.1146, 0.6436, 0.09292), (0.2495, 0.5577, -0.04333), (0.1661, 0.6151, -0.03082), (0.2536, 0.3558, -0.02628), (0.2829, 0.4586, -0.04079), (0.07128, 0.2824, 0.001307), (0.1728, 0.2885, -0.01007), (-0.04549, 0.4388, 0.01428), (-0.01208, 0.3398, 0.009697), (0.06465, 0.609, -0.009742), (-0.01618, 0.5416, 0.008219), (-0.4075, -0.03676, 0.08468), (-0.2267, -0.004226, 0.07982), (-0.6664, 0.2271, 0.09936), (-0.5754, 0.05161, 0.08912), (-0.521, 0.5638, 0.1587), (-0.6456, 0.4228, 0.1239), (-0.1694, 0.4891, 0.1699), (-0.3376, 0.5796, 0.1779), (-0.1021, 0.1368, 0.09249), (-0.08131, 0.3324, 0.1368), (-0.3752, 0.03994, 0.03928), (-0.2376, 0.0647, 0.0407), (-0.5722, 0.2408, 0.0442), (-0.503, 0.1072, 0.03872), (-0.4616, 0.497, 0.08547), (-0.5564, 0.3897, 0.06122), (-0.194, 0.4402, 0.09462), (-0.3221, 0.509, 0.09837), (-0.1428, 0.172, 0.05087), (-0.127, 0.3209, 0.07638)], [], [(12, 3, 0, 39), (5, 2, 1, 38), (6, 31, 11), (7, 32, 20), (8, 33, 19), (9, 34, 18), (10, 35, 36), (36, 35, 18), (35, 9, 18), (18, 34, 19), (34, 8, 19), (19, 33, 20), (33, 7, 20), (20, 32, 11), (32, 6, 11), (11, 31, 36), (31, 10, 36), (22, 35, 10), (22, 29, 35), (29, 9, 35), (30, 34, 9), (30, 27, 34), (27, 8, 34), (28, 33, 8), (28, 25, 33), (25, 7, 33), (26, 32, 7), (26, 23, 32), (23, 6, 32), (24, 31, 6), (24, 21, 31), (21, 10, 31), (29, 30, 9), (36, 18, 16, 13), (39, 0, 37, 38, 1), (27, 28, 8), (11, 36, 13, 17), (25, 26, 7), (19, 20, 14, 15), (23, 24, 6), (15, 14, 5, 4), (21, 22, 10), (13, 16, 3, 12), (4, 5, 38, 37), (2, 12, 39, 1), (18, 19, 15, 16), (20, 11, 17, 14), (17, 13, 12, 2), (3, 4, 37, 0), (16, 15, 4, 3), (14, 17, 2, 5), (52, 43, 40, 79), (45, 42, 41, 78), (46, 69, 51), (47, 70, 58), (48, 71, 75), (49, 72, 76), (50, 73, 74), (74, 73, 76), (73, 49, 76), (76, 72, 75), (72, 48, 75), (75, 71, 58), (71, 47, 58), (58, 70, 51), (70, 46, 51), (51, 69, 74), (69, 50, 74), (60, 73, 50), (60, 67, 73), (67, 49, 73), (68, 72, 49), (68, 65, 72), (65, 48, 72), (66, 71, 48), (66, 63, 71), (63, 47, 71), (64, 70, 47), (64, 61, 70), (61, 46, 70), (62, 69, 46), (62, 59, 69), (59, 50, 69), (67, 68, 49), (74, 76, 56, 53), (79, 40, 77, 78, 41), (65, 66, 48), (51, 74, 53, 57), (63, 64, 47), (75, 58, 54, 55), (61, 62, 46), (55, 54, 45, 44), (59, 60, 50), (53, 56, 43, 52), (44, 45, 78, 77), (42, 52, 79, 41), (76, 75, 55, 56), (58, 51, 57, 54), (57, 53, 52, 42), (43, 44, 77, 40), (56, 55, 44, 43), (54, 57, 42, 45), (92, 83, 80, 119), (85, 82, 81, 118), (86, 111, 91), (87, 112, 100), (88, 113, 99), (89, 114, 98), (90, 115, 116), (116, 115, 98), (115, 89, 98), (98, 114, 99), (114, 88, 99), (99, 113, 100), (113, 87, 100), (100, 112, 91), (112, 86, 91), (91, 111, 116), (111, 90, 116), (102, 115, 90), (102, 109, 115), (109, 89, 115), (110, 114, 89), (110, 107, 114), (107, 88, 114), (108, 113, 88), (108, 105, 113), (105, 87, 113), (106, 112, 87), (106, 103, 112), (103, 86, 112), (104, 111, 86), (104, 101, 111), (101, 90, 111), (109, 110, 89), (116, 98, 96, 93), (119, 80, 117, 118, 81), (107, 108, 88), (91, 116, 93, 97), (105, 106, 87), (99, 100, 94, 95), (103, 104, 86), (95, 94, 85, 84), (101, 102, 90), (93, 96, 83, 92), (84, 85, 118, 117), (82, 92, 119, 81), (98, 99, 95, 96), (100, 91, 97, 94), (97, 93, 92, 82), (83, 84, 117, 80), (96, 95, 84, 83), (94, 97, 82, 85), (132, 123, 120, 159), (125, 122, 121, 158), (126, 151, 131), (127, 152, 140), (128, 153, 139), (129, 154, 138), (130, 155, 156), (156, 155, 138), (155, 129, 138), (138, 154, 139), (154, 128, 139), (139, 153, 140), (153, 127, 140), (140, 152, 131), (152, 126, 131), (131, 151, 156), (151, 130, 156), (142, 155, 130), (142, 149, 155), (149, 129, 155), (150, 154, 129), (150, 147, 154), (147, 128, 154), (148, 153, 128), (148, 145, 153), (145, 127, 153), (146, 152, 127), (146, 143, 152), (143, 126, 152), (144, 151, 126), (144, 141, 151), (141, 130, 151), (149, 150, 129), (156, 138, 136, 133), (159, 120, 157, 158, 121), (147, 148, 128), (131, 156, 133, 137), (145, 146, 127), (139, 140, 134, 135), (143, 144, 126), (135, 134, 125, 124), (141, 142, 130), (133, 136, 123, 132), (124, 125, 158, 157), (122, 132, 159, 121), (138, 139, 135, 136), (140, 131, 137, 134), (137, 133, 132, 122), (123, 124, 157, 120), (136, 135, 124, 123), (134, 137, 122, 125), (141, 144, 163, 160), (143, 146, 165, 162), (145, 148, 167, 164), (147, 150, 169, 166), (149, 142, 161, 168), (148, 147, 166, 167), (142, 141, 160, 161), (150, 149, 168, 169), (144, 143, 162, 163), (146, 145, 164, 165), (166, 169, 179, 176), (163, 162, 172, 173), (169, 168, 178, 179), (164, 167, 177, 174), (161, 160, 170, 171), (167, 166, 176, 177), (162, 165, 175, 172), (168, 161, 171, 178), (165, 164, 174, 175), (160, 163, 173, 170), (178, 171, 170, 173, 172, 175, 174, 177, 176, 179), (29, 22, 181, 188), (28, 27, 186, 187), (22, 21, 180, 181), (30, 29, 188, 189), (24, 23, 182, 183), (26, 25, 184, 185), (21, 24, 183, 180), (23, 26, 185, 182), (25, 28, 187, 184), (27, 30, 189, 186), (184, 187, 197, 194), (181, 180, 190, 191), (187, 186, 196, 197), (182, 185, 195, 192), (188, 181, 191, 198), (185, 184, 194, 195), (180, 183, 193, 190), (186, 189, 199, 196), (183, 182, 192, 193), (189, 188, 198, 199), (191, 190, 193, 192, 195, 194, 197, 196, 199, 198), (59, 62, 203, 200), (62, 61, 202, 203), (61, 64, 205, 202), (64, 63, 204, 205), (63, 66, 207, 204), (65, 68, 209, 206), (67, 60, 201, 208), (68, 67, 208, 209), (66, 65, 206, 207), (60, 59, 200, 201), (207, 206, 216, 217), (202, 205, 215, 212), (208, 201, 211, 218), (205, 204, 214, 215), (200, 203, 213, 210), (206, 209, 219, 216), (203, 202, 212, 213), (209, 208, 218, 219), (204, 207, 217, 214), (201, 200, 210, 211), (218, 211, 210, 213, 212, 215, 214, 217, 216, 219), (109, 102, 221, 228), (108, 107, 226, 227), (102, 101, 220, 221), (110, 109, 228, 229), (104, 103, 222, 223), (106, 105, 224, 225), (101, 104, 223, 220), (103, 106, 225, 222), (105, 108, 227, 224), (107, 110, 229, 226), (228, 221, 231, 238), (225, 224, 234, 235), (220, 223, 233, 230), (226, 229, 239, 236), (223, 222, 232, 233), (229, 228, 238, 239), (224, 227, 237, 234), (221, 220, 230, 231), (227, 226, 236, 237), (222, 225, 235, 232), (238, 231, 230, 233, 232, 235, 234, 237, 236, 239)])
_uv = me_cube_003.uv_layers.new(name='UVMap')
_uv.uv.foreach_set('vector', [0.5909, 0.3937, 0.5, 0.3937, 0.5, 0.3937, 0.5909, 0.3937, 0.9545, 0.3937, 0.8636, 0.3937, 0.8636, 0.3937, 0.9545, 0.3937, 0.8182, 0.3149, 0.7273, 0.3149, 0.7727, 0.3937, 1.0, 0.3149, 0.9091, 0.3149, 0.9545, 0.3937, 0.2727, 0.3149, 0.1818, 0.3149, 0.2273, 0.3937, 0.4545, 0.3149, 0.3636, 0.3149, 0.4091, 0.3937, 0.6364, 0.3149, 0.5455, 0.3149, 0.5909, 0.3937, 0.5909, 0.3937, 0.5455, 0.3149, 0.5, 0.3937, 0.5455, 0.3149, 0.4545, 0.3149, 0.5, 0.3937, 0.4091, 0.3937, 0.3636, 0.3149, 0.3182, 0.3937, 0.3636, 0.3149, 0.2727, 0.3149, 0.3182, 0.3937, 0.2273, 0.3937, 0.1818, 0.3149, 0.1364, 0.3937, 0.1818, 0.3149, 0.09091, 0.3149, 0.1364, 0.3937, 0.9545, 0.3937, 0.9091, 0.3149, 0.8636, 0.3937, 0.9091, 0.3149, 0.8182, 0.3149, 0.8636, 0.3937, 0.7727, 0.3937, 0.7273, 0.3149, 0.6818, 0.3937, 0.7273, 0.3149, 0.6364, 0.3149, 0.6818, 0.3937, 0.5909, 0.2362, 0.5455, 0.3149, 0.6364, 0.3149, 0.5909, 0.2362, 0.5, 0.2362, 0.5455, 0.3149, 0.5, 0.2362, 0.4545, 0.3149, 0.5455, 0.3149, 0.4091, 0.2362, 0.3636, 0.3149, 0.4545, 0.3149, 0.4091, 0.2362, 0.3182, 0.2362, 0.3636, 0.3149, 0.3182, 0.2362, 0.2727, 0.3149, 0.3636, 0.3149, 0.2273, 0.2362, 0.1818, 0.3149, 0.2727, 0.3149, 0.2273, 0.2362, 0.1364, 0.2362, 0.1818, 0.3149, 0.1364, 0.2362, 0.09091, 0.3149, 0.1818, 0.3149, 0.9545, 0.2362, 0.9091, 0.3149, 1.0, 0.3149, 0.9545, 0.2362, 0.8636, 0.2362, 0.9091, 0.3149, 0.8636, 0.2362, 0.8182, 0.3149, 0.9091, 0.3149, 0.7727, 0.2362, 0.7273, 0.3149, 0.8182, 0.3149, 0.7727, 0.2362, 0.6818, 0.2362, 0.7273, 0.3149, 0.6818, 0.2362, 0.6364, 0.3149, 0.7273, 0.3149, 0.5, 0.2362, 0.4091, 0.2362, 0.4545, 0.3149, 0.5909, 0.3937, 0.5, 0.3937, 0.5, 0.3937, 0.5909, 0.3937, 0.6818, 0.3937, 0.4091, 0.3937, 0.2273, 0.3937, 0.9545, 0.3937, 0.7727, 0.3937, 0.3182, 0.2362, 0.2273, 0.2362, 0.2727, 0.3149, 0.7727, 0.3937, 0.6818, 0.3937, 0.6818, 0.3937, 0.7727, 0.3937, 0.1364, 0.2362, 0.04545, 0.2362, 0.09091, 0.3149, 0.2273, 0.3937, 0.1364, 0.3937, 0.1364, 0.3937, 0.2273, 0.3937, 0.8636, 0.2362, 0.7727, 0.2362, 0.8182, 0.3149, 0.2273, 0.3937, 0.1364, 0.3937, 0.1364, 0.3937, 0.2273, 0.3937, 0.6818, 0.2362, 0.5909, 0.2362, 0.6364, 0.3149, 0.5909, 0.3937, 0.5, 0.3937, 0.5, 0.3937, 0.5909, 0.3937, 0.2273, 0.3937, 0.1364, 0.3937, 0.1364, 0.3937, 0.2273, 0.3937, 0.7727, 0.3937, 0.6818, 0.3937, 0.6818, 0.3937, 0.7727, 0.3937, 0.4091, 0.3937, 0.3182, 0.3937, 0.3182, 0.3937, 0.4091, 0.3937, 0.9545, 0.3937, 0.8636, 0.3937, 0.8636, 0.3937, 0.9545, 0.3937, 0.7727, 0.3937, 0.6818, 0.3937, 0.6818, 0.3937, 0.7727, 0.3937, 0.4091, 0.3937, 0.3182, 0.3937, 0.3182, 0.3937, 0.4091, 0.3937, 0.4091, 0.3937, 0.3182, 0.3937, 0.3182, 0.3937, 0.4091, 0.3937, 0.9545, 0.3937, 0.8636, 0.3937, 0.8636, 0.3937, 0.9545, 0.3937, 0.5909, 0.3937, 0.5, 0.3937, 0.5, 0.3937, 0.5909, 0.3937, 0.9545, 0.3937, 0.8636, 0.3937, 0.8636, 0.3937, 0.9545, 0.3937, 0.8182, 0.3149, 0.7273, 0.3149, 0.7727, 0.3937, 1.0, 0.3149, 0.9091, 0.3149, 0.9545, 0.3937, 0.2727, 0.3149, 0.1818, 0.3149, 0.2273, 0.3937, 0.4545, 0.3149, 0.3636, 0.3149, 0.4091, 0.3937, 0.6364, 0.3149, 0.5455, 0.3149, 0.5909, 0.3937, 0.5909, 0.3937, 0.5455, 0.3149, 0.5, 0.3937, 0.5455, 0.3149, 0.4545, 0.3149, 0.5, 0.3937, 0.4091, 0.3937, 0.3636, 0.3149, 0.3182, 0.3937, 0.3636, 0.3149, 0.2727, 0.3149, 0.3182, 0.3937, 0.2273, 0.3937, 0.1818, 0.3149, 0.1364, 0.3937, 0.1818, 0.3149, 0.09091, 0.3149, 0.1364, 0.3937, 0.9545, 0.3937, 0.9091, 0.3149, 0.8636, 0.3937, 0.9091, 0.3149, 0.8182, 0.3149, 0.8636, 0.3937, 0.7727, 0.3937, 0.7273, 0.3149, 0.6818, 0.3937, 0.7273, 0.3149, 0.6364, 0.3149, 0.6818, 0.3937, 0.5909, 0.2362, 0.5455, 0.3149, 0.6364, 0.3149, 0.5909, 0.2362, 0.5, 0.2362, 0.5455, 0.3149, 0.5, 0.2362, 0.4545, 0.3149, 0.5455, 0.3149, 0.4091, 0.2362, 0.3636, 0.3149, 0.4545, 0.3149, 0.4091, 0.2362, 0.3182, 0.2362, 0.3636, 0.3149, 0.3182, 0.2362, 0.2727, 0.3149, 0.3636, 0.3149, 0.2273, 0.2362, 0.1818, 0.3149, 0.2727, 0.3149, 0.2273, 0.2362, 0.1364, 0.2362, 0.1818, 0.3149, 0.1364, 0.2362, 0.09091, 0.3149, 0.1818, 0.3149, 0.9545, 0.2362, 0.9091, 0.3149, 1.0, 0.3149, 0.9545, 0.2362, 0.8636, 0.2362, 0.9091, 0.3149, 0.8636, 0.2362, 0.8182, 0.3149, 0.9091, 0.3149, 0.7727, 0.2362, 0.7273, 0.3149, 0.8182, 0.3149, 0.7727, 0.2362, 0.6818, 0.2362, 0.7273, 0.3149, 0.6818, 0.2362, 0.6364, 0.3149, 0.7273, 0.3149, 0.5, 0.2362, 0.4091, 0.2362, 0.4545, 0.3149, 0.5909, 0.3937, 0.5, 0.3937, 0.5, 0.3937, 0.5909, 0.3937, 0.6818, 0.3937, 0.4091, 0.3937, 0.2273, 0.3937, 0.9545, 0.3937, 0.7727, 0.3937, 0.3182, 0.2362, 0.2273, 0.2362, 0.2727, 0.3149, 0.7727, 0.3937, 0.6818, 0.3937, 0.6818, 0.3937, 0.7727, 0.3937, 0.1364, 0.2362, 0.04545, 0.2362, 0.09091, 0.3149, 0.2273, 0.3937, 0.1364, 0.3937, 0.1364, 0.3937, 0.2273, 0.3937, 0.8636, 0.2362, 0.7727, 0.2362, 0.8182, 0.3149, 0.2273, 0.3937, 0.1364, 0.3937, 0.1364, 0.3937, 0.2273, 0.3937, 0.6818, 0.2362, 0.5909, 0.2362, 0.6364, 0.3149, 0.5909, 0.3937, 0.5, 0.3937, 0.5, 0.3937, 0.5909, 0.3937, 0.2273, 0.3937, 0.1364, 0.3937, 0.1364, 0.3937, 0.2273, 0.3937, 0.7727, 0.3937, 0.6818, 0.3937, 0.6818, 0.3937, 0.7727, 0.3937, 0.4091, 0.3937, 0.3182, 0.3937, 0.3182, 0.3937, 0.4091, 0.3937, 0.9545, 0.3937, 0.8636, 0.3937, 0.8636, 0.3937, 0.9545, 0.3937, 0.7727, 0.3937, 0.6818, 0.3937, 0.6818, 0.3937, 0.7727, 0.3937, 0.4091, 0.3937, 0.3182, 0.3937, 0.3182, 0.3937, 0.4091, 0.3937, 0.4091, 0.3937, 0.3182, 0.3937, 0.3182, 0.3937, 0.4091, 0.3937, 0.9545, 0.3937, 0.8636, 0.3937, 0.8636, 0.3937, 0.9545, 0.3937, 0.5909, 0.3937, 0.5, 0.3937, 0.5, 0.3937, 0.5909, 0.3937, 0.9545, 0.3937, 0.8636, 0.3937, 0.8636, 0.3937, 0.9545, 0.3937, 0.8182, 0.3149, 0.7273, 0.3149, 0.7727, 0.3937, 1.0, 0.3149, 0.9091, 0.3149, 0.9545, 0.3937, 0.2727, 0.3149, 0.1818, 0.3149, 0.2273, 0.3937, 0.4545, 0.3149, 0.3636, 0.3149, 0.4091, 0.3937, 0.6364, 0.3149, 0.5455, 0.3149, 0.5909, 0.3937, 0.5909, 0.3937, 0.5455, 0.3149, 0.5, 0.3937, 0.5455, 0.3149, 0.4545, 0.3149, 0.5, 0.3937, 0.4091, 0.3937, 0.3636, 0.3149, 0.3182, 0.3937, 0.3636, 0.3149, 0.2727, 0.3149, 0.3182, 0.3937, 0.2273, 0.3937, 0.1818, 0.3149, 0.1364, 0.3937, 0.1818, 0.3149, 0.09091, 0.3149, 0.1364, 0.3937, 0.9545, 0.3937, 0.9091, 0.3149, 0.8636, 0.3937, 0.9091, 0.3149, 0.8182, 0.3149, 0.8636, 0.3937, 0.7727, 0.3937, 0.7273, 0.3149, 0.6818, 0.3937, 0.7273, 0.3149, 0.6364, 0.3149, 0.6818, 0.3937, 0.5909, 0.2362, 0.5455, 0.3149, 0.6364, 0.3149, 0.5909, 0.2362, 0.5, 0.2362, 0.5455, 0.3149, 0.5, 0.2362, 0.4545, 0.3149, 0.5455, 0.3149, 0.4091, 0.2362, 0.3636, 0.3149, 0.4545, 0.3149, 0.4091, 0.2362, 0.3182, 0.2362, 0.3636, 0.3149, 0.3182, 0.2362, 0.2727, 0.3149, 0.3636, 0.3149, 0.2273, 0.2362, 0.1818, 0.3149, 0.2727, 0.3149, 0.2273, 0.2362, 0.1364, 0.2362, 0.1818, 0.3149, 0.1364, 0.2362, 0.09091, 0.3149, 0.1818, 0.3149, 0.9545, 0.2362, 0.9091, 0.3149, 1.0, 0.3149, 0.9545, 0.2362, 0.8636, 0.2362, 0.9091, 0.3149, 0.8636, 0.2362, 0.8182, 0.3149, 0.9091, 0.3149, 0.7727, 0.2362, 0.7273, 0.3149, 0.8182, 0.3149, 0.7727, 0.2362, 0.6818, 0.2362, 0.7273, 0.3149, 0.6818, 0.2362, 0.6364, 0.3149, 0.7273, 0.3149, 0.5, 0.2362, 0.4091, 0.2362, 0.4545, 0.3149, 0.5909, 0.3937, 0.5, 0.3937, 0.5, 0.3937, 0.5909, 0.3937, 0.6818, 0.3937, 0.4091, 0.3937, 0.2273, 0.3937, 0.9545, 0.3937, 0.7727, 0.3937, 0.3182, 0.2362, 0.2273, 0.2362, 0.2727, 0.3149, 0.7727, 0.3937, 0.6818, 0.3937, 0.6818, 0.3937, 0.7727, 0.3937, 0.1364, 0.2362, 0.04545, 0.2362, 0.09091, 0.3149, 0.2273, 0.3937, 0.1364, 0.3937, 0.1364, 0.3937, 0.2273, 0.3937, 0.8636, 0.2362, 0.7727, 0.2362, 0.8182, 0.3149, 0.2273, 0.3937, 0.1364, 0.3937, 0.1364, 0.3937, 0.2273, 0.3937, 0.6818, 0.2362, 0.5909, 0.2362, 0.6364, 0.3149, 0.5909, 0.3937, 0.5, 0.3937, 0.5, 0.3937, 0.5909, 0.3937, 0.2273, 0.3937, 0.1364, 0.3937, 0.1364, 0.3937, 0.2273, 0.3937, 0.7727, 0.3937, 0.6818, 0.3937, 0.6818, 0.3937, 0.7727, 0.3937, 0.4091, 0.3937, 0.3182, 0.3937, 0.3182, 0.3937, 0.4091, 0.3937, 0.9545, 0.3937, 0.8636, 0.3937, 0.8636, 0.3937, 0.9545, 0.3937, 0.7727, 0.3937, 0.6818, 0.3937, 0.6818, 0.3937, 0.7727, 0.3937, 0.4091, 0.3937, 0.3182, 0.3937, 0.3182, 0.3937, 0.4091, 0.3937, 0.4091, 0.3937, 0.3182, 0.3937, 0.3182, 0.3937, 0.4091, 0.3937, 0.9545, 0.3937, 0.8636, 0.3937, 0.8636, 0.3937, 0.9545, 0.3937, 0.5909, 0.3937, 0.5, 0.3937, 0.5, 0.3937, 0.5909, 0.3937, 0.9545, 0.3937, 0.8636, 0.3937, 0.8636, 0.3937, 0.9545, 0.3937, 0.8182, 0.3149, 0.7273, 0.3149, 0.7727, 0.3937, 1.0, 0.3149, 0.9091, 0.3149, 0.9545, 0.3937, 0.2727, 0.3149, 0.1818, 0.3149, 0.2273, 0.3937, 0.4545, 0.3149, 0.3636, 0.3149, 0.4091, 0.3937, 0.6364, 0.3149, 0.5455, 0.3149, 0.5909, 0.3937, 0.5909, 0.3937, 0.5455, 0.3149, 0.5, 0.3937, 0.5455, 0.3149, 0.4545, 0.3149, 0.5, 0.3937, 0.4091, 0.3937, 0.3636, 0.3149, 0.3182, 0.3937, 0.3636, 0.3149, 0.2727, 0.3149, 0.3182, 0.3937, 0.2273, 0.3937, 0.1818, 0.3149, 0.1364, 0.3937, 0.1818, 0.3149, 0.09091, 0.3149, 0.1364, 0.3937, 0.9545, 0.3937, 0.9091, 0.3149, 0.8636, 0.3937, 0.9091, 0.3149, 0.8182, 0.3149, 0.8636, 0.3937, 0.7727, 0.3937, 0.7273, 0.3149, 0.6818, 0.3937, 0.7273, 0.3149, 0.6364, 0.3149, 0.6818, 0.3937, 0.5909, 0.2362, 0.5455, 0.3149, 0.6364, 0.3149, 0.5909, 0.2362, 0.5, 0.2362, 0.5455, 0.3149, 0.5, 0.2362, 0.4545, 0.3149, 0.5455, 0.3149, 0.4091, 0.2362, 0.3636, 0.3149, 0.4545, 0.3149, 0.4091, 0.2362, 0.3182, 0.2362, 0.3636, 0.3149, 0.3182, 0.2362, 0.2727, 0.3149, 0.3636, 0.3149, 0.2273, 0.2362, 0.1818, 0.3149, 0.2727, 0.3149, 0.2273, 0.2362, 0.1364, 0.2362, 0.1818, 0.3149, 0.1364, 0.2362, 0.09091, 0.3149, 0.1818, 0.3149, 0.9545, 0.2362, 0.9091, 0.3149, 1.0, 0.3149, 0.9545, 0.2362, 0.8636, 0.2362, 0.9091, 0.3149, 0.8636, 0.2362, 0.8182, 0.3149, 0.9091, 0.3149, 0.7727, 0.2362, 0.7273, 0.3149, 0.8182, 0.3149, 0.7727, 0.2362, 0.6818, 0.2362, 0.7273, 0.3149, 0.6818, 0.2362, 0.6364, 0.3149, 0.7273, 0.3149, 0.5, 0.2362, 0.4091, 0.2362, 0.4545, 0.3149, 0.5909, 0.3937, 0.5, 0.3937, 0.5, 0.3937, 0.5909, 0.3937, 0.6818, 0.3937, 0.4091, 0.3937, 0.2273, 0.3937, 0.9545, 0.3937, 0.7727, 0.3937, 0.3182, 0.2362, 0.2273, 0.2362, 0.2727, 0.3149, 0.7727, 0.3937, 0.6818, 0.3937, 0.6818, 0.3937, 0.7727, 0.3937, 0.1364, 0.2362, 0.04545, 0.2362, 0.09091, 0.3149, 0.2273, 0.3937, 0.1364, 0.3937, 0.1364, 0.3937, 0.2273, 0.3937, 0.8636, 0.2362, 0.7727, 0.2362, 0.8182, 0.3149, 0.2273, 0.3937, 0.1364, 0.3937, 0.1364, 0.3937, 0.2273, 0.3937, 0.6818, 0.2362, 0.5909, 0.2362, 0.6364, 0.3149, 0.5909, 0.3937, 0.5, 0.3937, 0.5, 0.3937, 0.5909, 0.3937, 0.2273, 0.3937, 0.1364, 0.3937, 0.1364, 0.3937, 0.2273, 0.3937, 0.7727, 0.3937, 0.6818, 0.3937, 0.6818, 0.3937, 0.7727, 0.3937, 0.4091, 0.3937, 0.3182, 0.3937, 0.3182, 0.3937, 0.4091, 0.3937, 0.9545, 0.3937, 0.8636, 0.3937, 0.8636, 0.3937, 0.9545, 0.3937, 0.7727, 0.3937, 0.6818, 0.3937, 0.6818, 0.3937, 0.7727, 0.3937, 0.4091, 0.3937, 0.3182, 0.3937, 0.3182, 0.3937, 0.4091, 0.3937, 0.4091, 0.3937, 0.3182, 0.3937, 0.3182, 0.3937, 0.4091, 0.3937, 0.9545, 0.3937, 0.8636, 0.3937, 0.8636, 0.3937, 0.9545, 0.3937, 0.6818, 0.2362, 0.7727, 0.2362, 0.7727, 0.2362, 0.6818, 0.2362, 0.8636, 0.2362, 0.9545, 0.2362, 0.9545, 0.2362, 0.8636, 0.2362, 0.1364, 0.2362, 0.2273, 0.2362, 0.2273, 0.2362, 0.1364, 0.2362, 0.3182, 0.2362, 0.4091, 0.2362, 0.4091, 0.2362, 0.3182, 0.2362, 0.5, 0.2362, 0.5909, 0.2362, 0.5909, 0.2362, 0.5, 0.2362, 0.2273, 0.2362, 0.3182, 0.2362, 0.3182, 0.2362, 0.2273, 0.2362, 0.5909, 0.2362, 0.6818, 0.2362, 0.6818, 0.2362, 0.5909, 0.2362, 0.4091, 0.2362, 0.5, 0.2362, 0.5, 0.2362, 0.4091, 0.2362, 0.7727, 0.2362, 0.8636, 0.2362, 0.8636, 0.2362, 0.7727, 0.2362, 0.04545, 0.2362, 0.1364, 0.2362, 0.1364, 0.2362, 0.04545, 0.2362, 0.3182, 0.2362, 0.4091, 0.2362, 0.4091, 0.2362, 0.3182, 0.2362, 0.7727, 0.2362, 0.8636, 0.2362, 0.8636, 0.2362, 0.7727, 0.2362, 0.4091, 0.2362, 0.5, 0.2362, 0.5, 0.2362, 0.4091, 0.2362, 0.1364, 0.2362, 0.2273, 0.2362, 0.2273, 0.2362, 0.1364, 0.2362, 0.5909, 0.2362, 0.6818, 0.2362, 0.6818, 0.2362, 0.5909, 0.2362, 0.2273, 0.2362, 0.3182, 0.2362, 0.3182, 0.2362, 0.2273, 0.2362, 0.8636, 0.2362, 0.9545, 0.2362, 0.9545, 0.2362, 0.8636, 0.2362, 0.5, 0.2362, 0.5909, 0.2362, 0.5909, 0.2362, 0.5, 0.2362, 0.04545, 0.2362, 0.1364, 0.2362, 0.1364, 0.2362, 0.04545, 0.2362, 0.6818, 0.2362, 0.7727, 0.2362, 0.7727, 0.2362, 0.6818, 0.2362, 0.5, 0.2362, 0.5909, 0.2362, 0.6818, 0.2362, 0.7727, 0.2362, 0.8636, 0.2362, 0.04545, 0.2362, 0.1364, 0.2362, 0.2273, 0.2362, 0.3182, 0.2362, 0.4091, 0.2362, 0.5, 0.2362, 0.5909, 0.2362, 0.5909, 0.2362, 0.5, 0.2362, 0.2273, 0.2362, 0.3182, 0.2362, 0.3182, 0.2362, 0.2273, 0.2362, 0.5909, 0.2362, 0.6818, 0.2362, 0.6818, 0.2362, 0.5909, 0.2362, 0.4091, 0.2362, 0.5, 0.2362, 0.5, 0.2362, 0.4091, 0.2362, 0.7727, 0.2362, 0.8636, 0.2362, 0.8636, 0.2362, 0.7727, 0.2362, 0.04545, 0.2362, 0.1364, 0.2362, 0.1364, 0.2362, 0.04545, 0.2362, 0.6818, 0.2362, 0.7727, 0.2362, 0.7727, 0.2362, 0.6818, 0.2362, 0.8636, 0.2362, 0.9545, 0.2362, 0.9545, 0.2362, 0.8636, 0.2362, 0.1364, 0.2362, 0.2273, 0.2362, 0.2273, 0.2362, 0.1364, 0.2362, 0.3182, 0.2362, 0.4091, 0.2362, 0.4091, 0.2362, 0.3182, 0.2362, 0.1364, 0.2362, 0.2273, 0.2362, 0.2273, 0.2362, 0.1364, 0.2362, 0.5909, 0.2362, 0.6818, 0.2362, 0.6818, 0.2362, 0.5909, 0.2362, 0.2273, 0.2362, 0.3182, 0.2362, 0.3182, 0.2362, 0.2273, 0.2362, 0.8636, 0.2362, 0.9545, 0.2362, 0.9545, 0.2362, 0.8636, 0.2362, 0.5, 0.2362, 0.5909, 0.2362, 0.5909, 0.2362, 0.5, 0.2362, 0.04545, 0.2362, 0.1364, 0.2362, 0.1364, 0.2362, 0.04545, 0.2362, 0.6818, 0.2362, 0.7727, 0.2362, 0.7727, 0.2362, 0.6818, 0.2362, 0.3182, 0.2362, 0.4091, 0.2362, 0.4091, 0.2362, 0.3182, 0.2362, 0.7727, 0.2362, 0.8636, 0.2362, 0.8636, 0.2362, 0.7727, 0.2362, 0.4091, 0.2362, 0.5, 0.2362, 0.5, 0.2362, 0.4091, 0.2362, 0.5909, 0.2362, 0.6818, 0.2362, 0.7727, 0.2362, 0.8636, 0.2362, 0.9545, 0.2362, 0.1364, 0.2362, 0.2273, 0.2362, 0.3182, 0.2362, 0.4091, 0.2362, 0.5, 0.2362, 0.6818, 0.2362, 0.7727, 0.2362, 0.7727, 0.2362, 0.6818, 0.2362, 0.7727, 0.2362, 0.8636, 0.2362, 0.8636, 0.2362, 0.7727, 0.2362, 0.8636, 0.2362, 0.9545, 0.2362, 0.9545, 0.2362, 0.8636, 0.2362, 0.04545, 0.2362, 0.1364, 0.2362, 0.1364, 0.2362, 0.04545, 0.2362, 0.1364, 0.2362, 0.2273, 0.2362, 0.2273, 0.2362, 0.1364, 0.2362, 0.3182, 0.2362, 0.4091, 0.2362, 0.4091, 0.2362, 0.3182, 0.2362, 0.5, 0.2362, 0.5909, 0.2362, 0.5909, 0.2362, 0.5, 0.2362, 0.4091, 0.2362, 0.5, 0.2362, 0.5, 0.2362, 0.4091, 0.2362, 0.2273, 0.2362, 0.3182, 0.2362, 0.3182, 0.2362, 0.2273, 0.2362, 0.5909, 0.2362, 0.6818, 0.2362, 0.6818, 0.2362, 0.5909, 0.2362, 0.2273, 0.2362, 0.3182, 0.2362, 0.3182, 0.2362, 0.2273, 0.2362, 0.8636, 0.2362, 0.9545, 0.2362, 0.9545, 0.2362, 0.8636, 0.2362, 0.5, 0.2362, 0.5909, 0.2362, 0.5909, 0.2362, 0.5, 0.2362, 0.04545, 0.2362, 0.1364, 0.2362, 0.1364, 0.2362, 0.04545, 0.2362, 0.6818, 0.2362, 0.7727, 0.2362, 0.7727, 0.2362, 0.6818, 0.2362, 0.3182, 0.2362, 0.4091, 0.2362, 0.4091, 0.2362, 0.3182, 0.2362, 0.7727, 0.2362, 0.8636, 0.2362, 0.8636, 0.2362, 0.7727, 0.2362, 0.4091, 0.2362, 0.5, 0.2362, 0.5, 0.2362, 0.4091, 0.2362, 0.1364, 0.2362, 0.2273, 0.2362, 0.2273, 0.2362, 0.1364, 0.2362, 0.5909, 0.2362, 0.6818, 0.2362, 0.6818, 0.2362, 0.5909, 0.2362, 0.5, 0.2362, 0.5909, 0.2362, 0.6818, 0.2362, 0.7727, 0.2362, 0.8636, 0.2362, 0.04545, 0.2362, 0.1364, 0.2362, 0.2273, 0.2362, 0.3182, 0.2362, 0.4091, 0.2362, 0.5, 0.2362, 0.5909, 0.2362, 0.5909, 0.2362, 0.5, 0.2362, 0.2273, 0.2362, 0.3182, 0.2362, 0.3182, 0.2362, 0.2273, 0.2362, 0.5909, 0.2362, 0.6818, 0.2362, 0.6818, 0.2362, 0.5909, 0.2362, 0.4091, 0.2362, 0.5, 0.2362, 0.5, 0.2362, 0.4091, 0.2362, 0.7727, 0.2362, 0.8636, 0.2362, 0.8636, 0.2362, 0.7727, 0.2362, 0.04545, 0.2362, 0.1364, 0.2362, 0.1364, 0.2362, 0.04545, 0.2362, 0.6818, 0.2362, 0.7727, 0.2362, 0.7727, 0.2362, 0.6818, 0.2362, 0.8636, 0.2362, 0.9545, 0.2362, 0.9545, 0.2362, 0.8636, 0.2362, 0.1364, 0.2362, 0.2273, 0.2362, 0.2273, 0.2362, 0.1364, 0.2362, 0.3182, 0.2362, 0.4091, 0.2362, 0.4091, 0.2362, 0.3182, 0.2362, 0.5, 0.2362, 0.5909, 0.2362, 0.5909, 0.2362, 0.5, 0.2362, 0.04545, 0.2362, 0.1364, 0.2362, 0.1364, 0.2362, 0.04545, 0.2362, 0.6818, 0.2362, 0.7727, 0.2362, 0.7727, 0.2362, 0.6818, 0.2362, 0.3182, 0.2362, 0.4091, 0.2362, 0.4091, 0.2362, 0.3182, 0.2362, 0.7727, 0.2362, 0.8636, 0.2362, 0.8636, 0.2362, 0.7727, 0.2362, 0.4091, 0.2362, 0.5, 0.2362, 0.5, 0.2362, 0.4091, 0.2362, 0.1364, 0.2362, 0.2273, 0.2362, 0.2273, 0.2362, 0.1364, 0.2362, 0.5909, 0.2362, 0.6818, 0.2362, 0.6818, 0.2362, 0.5909, 0.2362, 0.2273, 0.2362, 0.3182, 0.2362, 0.3182, 0.2362, 0.2273, 0.2362, 0.8636, 0.2362, 0.9545, 0.2362, 0.9545, 0.2362, 0.8636, 0.2362, 0.5, 0.2362, 0.5909, 0.2362, 0.6818, 0.2362, 0.7727, 0.2362, 0.8636, 0.2362, 0.04545, 0.2362, 0.1364, 0.2362, 0.2273, 0.2362, 0.3182, 0.2362, 0.4091, 0.2362])
me_cube_003.use_remesh_fix_poles = True
me_cube_003.use_remesh_preserve_attributes = False
me_cube_003.use_mirror_vertex_groups = False
me_cube_003.update()
me_cylinder_003 = bpy.data.meshes.new('Cylinder.003')
me_cylinder_003.from_pydata([(9.934e-09, 0.3428, 0.08165), (-1.23e-09, 0.05824, 1.329), (0.2968, 0.1714, 0.08165), (0.05291, 0.02912, 1.329), (0.2968, -0.1714, 0.08165), (0.05291, -0.02912, 1.329), (-2.003e-08, -0.3428, 0.08165), (-6.572e-09, -0.05824, 1.329), (-0.2968, -0.1714, 0.08165), (-0.05291, -0.02912, 1.329), (-0.2968, 0.1714, 0.08165), (-0.05291, 0.02912, 1.329), (1.433e-08, 0.4945, 0.04083), (0.4282, 0.2472, 0.04083), (0.4282, -0.2472, 0.04083), (-2.89e-08, -0.4945, 0.04083), (-0.4282, -0.2472, 0.04083), (-0.4282, 0.2472, 0.04083), (1.433e-08, 0.4945, 1.192e-07), (0.4282, 0.2472, 1.192e-07), (0.4282, -0.2472, 1.192e-07), (-2.89e-08, -0.4945, 1.192e-07), (-0.4282, -0.2472, 1.192e-07), (-0.4282, 0.2472, 1.192e-07)], [], [(0, 1, 3, 2), (2, 3, 5, 4), (4, 5, 7, 6), (6, 7, 9, 8), (3, 1, 11, 9, 7, 5), (8, 9, 11, 10), (10, 11, 1, 0), (0, 2, 13, 12), (16, 17, 23, 22), (4, 6, 15, 14), (10, 0, 12, 17), (6, 8, 16, 15), (2, 4, 14, 13), (8, 10, 17, 16), (18, 19, 20, 21, 22, 23), (14, 15, 21, 20), (12, 13, 19, 18), (17, 12, 18, 23), (15, 16, 22, 21), (13, 14, 20, 19)])
_uv = me_cylinder_003.uv_layers.new(name='UVMap')
_uv.uv.foreach_set('vector', [1.0, 0.5, 1.0, 1.0, 0.8333, 1.0, 0.8333, 0.5, 0.8333, 0.5, 0.8333, 1.0, 0.6667, 1.0, 0.6667, 0.5, 0.6667, 0.5, 0.6667, 1.0, 0.5, 1.0, 0.5, 0.5, 0.5, 0.5, 0.5, 1.0, 0.3333, 1.0, 0.3333, 0.5, 0.4578, 0.37, 0.25, 0.49, 0.04215, 0.37, 0.04215, 0.13, 0.25, 0.01, 0.4578, 0.13, 0.3333, 0.5, 0.3333, 1.0, 0.1667, 1.0, 0.1667, 0.5, 0.1667, 0.5, 0.1667, 1.0, -8.941e-08, 1.0, -8.941e-08, 0.5, 1.0, 0.5, 0.8333, 0.5, 0.8333, 0.5, 1.0, 0.5, 0.3333, 0.5, 0.1667, 0.5, 0.1667, 0.5, 0.3333, 0.5, 0.6667, 0.5, 0.5, 0.5, 0.5, 0.5, 0.6667, 0.5, 0.1667, 0.5, -8.941e-08, 0.5, -8.941e-08, 0.5, 0.1667, 0.5, 0.5, 0.5, 0.3333, 0.5, 0.3333, 0.5, 0.5, 0.5, 0.8333, 0.5, 0.6667, 0.5, 0.6667, 0.5, 0.8333, 0.5, 0.3333, 0.5, 0.1667, 0.5, 0.1667, 0.5, 0.3333, 0.5, 0.75, 0.49, 0.9578, 0.37, 0.9578, 0.13, 0.75, 0.01, 0.5422, 0.13, 0.5422, 0.37, 0.6667, 0.5, 0.5, 0.5, 0.5, 0.5, 0.6667, 0.5, 1.0, 0.5, 0.8333, 0.5, 0.8333, 0.5, 1.0, 0.5, 0.1667, 0.5, -8.941e-08, 0.5, -8.941e-08, 0.5, 0.1667, 0.5, 0.5, 0.5, 0.3333, 0.5, 0.3333, 0.5, 0.5, 0.5, 0.8333, 0.5, 0.6667, 0.5, 0.6667, 0.5, 0.8333, 0.5])
me_cylinder_003.use_remesh_fix_poles = True
me_cylinder_003.use_remesh_preserve_attributes = False
me_cylinder_003.use_mirror_vertex_groups = False
me_cylinder_003.update()
me_cube_004 = bpy.data.meshes.new('Cube.004')
me_cube_004.from_pydata([(-0.474, -0.9471, -0.02883), (-0.474, -0.9471, 2.587), (-0.474, 0.9471, -0.02883), (-0.474, 0.9471, 2.587), (0.4189, -0.9471, -0.02883), (0.4189, -0.9471, 2.587), (0.4189, 0.9471, -0.02883), (0.4189, 0.9471, 2.587), (-0.474, -0.9851, 2.887), (-0.474, 0.9851, 2.887), (0.4425, -0.9851, 2.887), (0.4425, 0.9851, 2.887), (-0.474, -0.7117, 3.241), (-0.474, 0.7117, 3.241), (0.4583, -0.7117, 3.241), (0.4583, 0.7117, 3.241), (-0.474, -0.3854, 3.367), (-0.474, 0.3854, 3.367), (0.474, -0.3854, 3.367), (0.474, 0.3854, 3.367), (-0.474, -0.1022, 3.407), (-0.474, 0.1022, 3.407), (0.474, -0.1022, 3.407), (0.474, 0.1022, 3.407), (0.4583, 0.0, 3.241), (0.4189, 0.0, 2.624), (0.474, 0.0, 3.407), (0.4425, 0.0, 2.849), (0.4189, 0.0, -0.02883), (0.474, 0.0, 3.367), (0.4199, 0.8552, 2.648), (0.4415, 0.8582, 2.826), (0.4199, 0.041, 2.648), (0.4415, 0.041, 2.826), (0.3621, 0.8552, 2.648), (0.3621, 0.8582, 2.826), (0.3621, 0.041, 2.648), (0.3621, 0.041, 2.826), (0.42, -0.8525, 2.649), (0.4415, -0.8553, 2.825), (0.42, -0.04378, 2.649), (0.4415, -0.04378, 2.825), (0.3624, -0.8525, 2.649), (0.3624, -0.8553, 2.825), (0.3624, -0.04378, 2.649), (0.3624, -0.04378, 2.825)], [], [(0, 1, 3, 2), (2, 3, 7, 6), (6, 7, 25, 28), (4, 5, 1, 0), (2, 6, 28, 4, 0), (1, 5, 10, 8), (10, 27, 24, 14), (7, 3, 9, 11), (25, 27, 41, 40), (3, 1, 8, 9), (14, 24, 29, 18), (9, 8, 12, 13), (8, 10, 14, 12), (11, 9, 13, 15), (16, 18, 22, 20), (13, 12, 16, 17), (12, 14, 18, 16), (15, 13, 17, 19), (23, 21, 20, 22, 26), (19, 17, 21, 23), (18, 29, 26, 22), (17, 16, 20, 21), (30, 31, 35, 34), (29, 24, 15, 19), (27, 25, 32, 33), (28, 25, 5, 4), (24, 27, 11, 15), (26, 29, 19, 23), (11, 27, 33, 31), (25, 7, 30, 32), (7, 11, 31, 30), (37, 36, 34, 35), (33, 32, 36, 37), (32, 30, 34, 36), (31, 33, 37, 35), (39, 38, 42, 43), (10, 5, 38, 39), (27, 10, 39, 41), (5, 25, 40, 38), (42, 44, 45, 43), (38, 40, 44, 42), (40, 41, 45, 44), (41, 39, 43, 45)])
_uv = me_cube_004.uv_layers.new(name='UVMap')
_uv.uv.foreach_set('vector', [0.375, 0.0, 0.625, 0.0, 0.625, 0.25, 0.375, 0.25, 0.375, 0.25, 0.625, 0.25, 0.625, 0.5, 0.375, 0.5, 0.375, 0.5, 0.625, 0.5, 0.625, 0.625, 0.375, 0.625, 0.375, 0.75, 0.625, 0.75, 0.625, 1.0, 0.375, 1.0, 0.125, 0.5, 0.375, 0.5, 0.375, 0.625, 0.375, 0.75, 0.125, 0.75, 0.625, 1.0, 0.625, 0.75, 0.625, 0.75, 0.625, 1.0, 0.625, 0.75, 0.625, 0.625, 0.625, 0.625, 0.625, 0.75, 0.625, 0.5, 0.625, 0.25, 0.625, 0.25, 0.625, 0.5, 0.625, 0.625, 0.625, 0.625, 0.625, 0.625, 0.625, 0.625, 0.625, 0.25, 0.625, 0.0, 0.625, 0.0, 0.625, 0.25, 0.625, 0.75, 0.625, 0.625, 0.625, 0.625, 0.625, 0.75, 0.625, 0.25, 0.625, 0.0, 0.625, 0.0, 0.625, 0.25, 0.625, 1.0, 0.625, 0.75, 0.625, 0.75, 0.625, 1.0, 0.625, 0.5, 0.625, 0.25, 0.625, 0.25, 0.625, 0.5, 0.625, 1.0, 0.625, 0.75, 0.625, 0.75, 0.625, 1.0, 0.625, 0.25, 0.625, 0.0, 0.625, 0.0, 0.625, 0.25, 0.625, 1.0, 0.625, 0.75, 0.625, 0.75, 0.625, 1.0, 0.625, 0.5, 0.625, 0.25, 0.625, 0.25, 0.625, 0.5, 0.625, 0.5, 0.875, 0.5, 0.875, 0.75, 0.625, 0.75, 0.625, 0.625, 0.625, 0.5, 0.625, 0.25, 0.625, 0.25, 0.625, 0.5, 0.625, 0.75, 0.625, 0.625, 0.625, 0.625, 0.625, 0.75, 0.625, 0.25, 0.625, 0.0, 0.625, 0.0, 0.625, 0.25, 0.625, 0.5, 0.625, 0.5, 0.625, 0.5, 0.625, 0.5, 0.625, 0.625, 0.625, 0.625, 0.625, 0.5, 0.625, 0.5, 0.625, 0.625, 0.625, 0.625, 0.625, 0.625, 0.625, 0.625, 0.375, 0.625, 0.625, 0.625, 0.625, 0.75, 0.375, 0.75, 0.625, 0.625, 0.625, 0.625, 0.625, 0.5, 0.625, 0.5, 0.625, 0.625, 0.625, 0.625, 0.625, 0.5, 0.625, 0.5, 0.625, 0.5, 0.625, 0.625, 0.625, 0.625, 0.625, 0.5, 0.625, 0.625, 0.625, 0.5, 0.625, 0.5, 0.625, 0.625, 0.625, 0.5, 0.625, 0.5, 0.625, 0.5, 0.625, 0.5, 0.625, 0.625, 0.625, 0.625, 0.625, 0.5, 0.625, 0.5, 0.625, 0.625, 0.625, 0.625, 0.625, 0.625, 0.625, 0.625, 0.625, 0.625, 0.625, 0.5, 0.625, 0.5, 0.625, 0.625, 0.625, 0.5, 0.625, 0.625, 0.625, 0.625, 0.625, 0.5, 0.625, 0.75, 0.625, 0.75, 0.625, 0.75, 0.625, 0.75, 0.625, 0.75, 0.625, 0.75, 0.625, 0.75, 0.625, 0.75, 0.625, 0.625, 0.625, 0.75, 0.625, 0.75, 0.625, 0.625, 0.625, 0.75, 0.625, 0.625, 0.625, 0.625, 0.625, 0.75, 0.625, 0.75, 0.625, 0.625, 0.625, 0.625, 0.625, 0.75, 0.625, 0.75, 0.625, 0.625, 0.625, 0.625, 0.625, 0.75, 0.625, 0.625, 0.625, 0.625, 0.625, 0.625, 0.625, 0.625, 0.625, 0.625, 0.625, 0.75, 0.625, 0.75, 0.625, 0.625])
me_cube_004.use_remesh_fix_poles = True
me_cube_004.use_remesh_preserve_attributes = False
me_cube_004.use_mirror_vertex_groups = False
me_cube_004.update()

# ---- objects
ob_garbagebin = bpy.data.objects.new('GarbageBin', me_cube_001)
ob_streetlamp = bpy.data.objects.new('StreetLamp', me_cylinder_001)
ob_manholecover = bpy.data.objects.new('ManHoleCover', me_cylinder_002)
ob_garbage = bpy.data.objects.new('Garbage', me_cube_003)
ob_trafficcone = bpy.data.objects.new('TrafficCone', me_cylinder_003)
ob_mailbox = bpy.data.objects.new('MailBox', me_cube_004)

# ---- transforms, parenting, visibility, modifiers, constraints
ob_garbagebin.location = (0.0, 0.0, 0.0)
ob_garbagebin.lineart.crease_threshold = 0.0
ob_streetlamp.location = (0.0, -4.0, 0.0)
ob_streetlamp.lineart.crease_threshold = 0.0
ob_manholecover.location = (0.0, -7.0, 0.00159)
ob_manholecover.lineart.crease_threshold = 0.0
ob_garbage.location = (0.0, -11.0, -0.02077)
ob_garbage.lineart.crease_threshold = 0.0
ob_trafficcone.location = (-9.934e-09, -15.0, -0.08303)
ob_trafficcone.lineart.crease_threshold = 0.0
ob_mailbox.location = (0.0, 4.0, 0.0)
ob_mailbox.lineart.crease_threshold = 0.0

# ---- collection membership
col_collection.objects.link(ob_garbagebin)
col_collection.objects.link(ob_streetlamp)
col_collection.objects.link(ob_manholecover)
col_collection.objects.link(ob_garbage)
col_collection.objects.link(ob_trafficcone)
col_collection.objects.link(ob_mailbox)

# ---- scene / render settings (as saved in the file)
scene.frame_start = 1; scene.frame_end = 250; scene.frame_set(1)
scene.render.engine = 'BLENDER_EEVEE_NEXT'
scene.cycles.use_denoising = False
scene.cycles.samples = 128
scene.cycles.sampling_pattern = 'TABULATED_SOBOL'
scene.cycles.use_adaptive_sampling = False
scene.cycles.use_light_tree = False
scene.view_settings.view_transform = 'Filmic'
bpy.context.view_layer.update()

# ---- added for rendering (the .blend has no active camera and no usable light): camera, sun
cam_auto = bpy.data.cameras.new('AutoCamera')
cam_auto.lens = 50.0
cam_auto.sensor_width = 36.0
cam_auto.clip_end = 1000.0
ob_auto_camera = bpy.data.objects.new('AutoCamera', cam_auto)
scene.collection.objects.link(ob_auto_camera)
ob_auto_camera.location = (21.077, -30.547, 21.6361)
ob_auto_camera.rotation_euler = (1.09748, -7.21219e-08, 0.694738)
scene.camera = ob_auto_camera
light_auto_sun = bpy.data.lights.new('AutoSun', 'SUN')
light_auto_sun.energy = 3.0
light_auto_sun.angle = 0.0523599
ob_auto_sun = bpy.data.objects.new('AutoSun', light_auto_sun)
scene.collection.objects.link(ob_auto_sun)
ob_auto_sun.rotation_euler = (0.872665, 0.174533, 0.523599)
bpy.context.view_layer.update()
